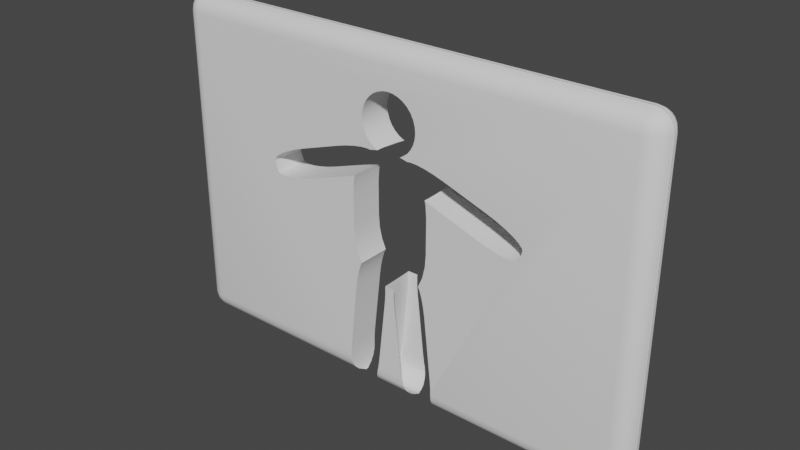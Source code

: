 # Source: wall2_def.blend  (saved by Blender 2.82.7; exported with 4.5.12 LTS)
import bpy
from mathutils import Matrix  # noqa: F401  (used for matrix-valued properties, if any)

bpy.ops.wm.read_factory_settings(use_empty=True)
scene = bpy.context.scene
scene.name = 'Scene'

# ---- collections
col_collection = bpy.data.collections.new('Collection'); scene.collection.children.link(col_collection)

# ---- node groups
ng_auto_smooth = bpy.data.node_groups.new('Auto Smooth', 'GeometryNodeTree')
_s = ng_auto_smooth.interface.new_socket(name='Geometry', in_out='OUTPUT', socket_type='NodeSocketGeometry')
_s = ng_auto_smooth.interface.new_socket(name='Geometry', in_out='INPUT', socket_type='NodeSocketGeometry')
_s = ng_auto_smooth.interface.new_socket(name='Angle', in_out='INPUT', socket_type='NodeSocketFloat')
_s.subtype = 'ANGLE'
_s.min_value = 0.0
_s.max_value = 3.142
ng_auto_smooth.is_modifier = True
_N = ng_auto_smooth.nodes; _L = ng_auto_smooth.links
n0 = _N.new('NodeGroupOutput'); n0.name = 'Group Output'; n0.location = (480, -100)
n1 = _N.new('NodeGroupInput'); n1.name = 'Group Input'; n1.location = (-420, -300)
n2 = _N.new('NodeGroupInput'); n2.name = 'Group Input.001'; n2.location = (-60, -100)
n3 = _N.new('GeometryNodeSetShadeSmooth'); n3.name = 'Set Shade Smooth'; n3.location = (120, -100)
n3.domain = 'EDGE'
n4 = _N.new('GeometryNodeSetShadeSmooth'); n4.name = 'Set Shade Smooth.001'; n4.location = (300, -100)
n5 = _N.new('GeometryNodeInputMeshEdgeAngle'); n5.name = 'Edge Angle'; n5.location = (-420, -220)
n6 = _N.new('GeometryNodeInputEdgeSmooth'); n6.name = 'Is Edge Smooth'; n6.location = (-60, -160)
n7 = _N.new('GeometryNodeInputShadeSmooth'); n7.name = 'Is Face Smooth'; n7.location = (-240, -340)
n8 = _N.new('FunctionNodeBooleanMath'); n8.name = 'Boolean Math'; n8.location = (-60, -220)
n9 = _N.new('FunctionNodeCompare'); n9.name = 'Compare'; n9.location = (-240, -180)
n9.operation = 'LESS_EQUAL'
_L.new(n5.outputs[0], n9.inputs[0])
_L.new(n4.outputs[0], n0.inputs[0])
_L.new(n1.outputs[1], n9.inputs[1])
_L.new(n9.outputs[0], n8.inputs[0])
_L.new(n7.outputs[0], n8.inputs[1])
_L.new(n2.outputs[0], n3.inputs[0])
_L.new(n6.outputs[0], n3.inputs[1])
_L.new(n3.outputs[0], n4.inputs[0])
_L.new(n8.outputs[0], n3.inputs[2])
n0.is_active_output = True

# ---- world
world_world = bpy.data.worlds.new('World'); scene.world = world_world
world_world.use_nodes = True; world_world.node_tree.nodes.clear()
_N = world_world.node_tree.nodes; _L = world_world.node_tree.links
n0 = _N.new('ShaderNodeOutputWorld'); n0.name = 'World Output'; n0.location = (300, 300)
n1 = _N.new('ShaderNodeBackground'); n1.name = 'Background'; n1.location = (10, 300)
n1.inputs[0].default_value = (0.05088, 0.05088, 0.05088, 1.0)
_L.new(n1.outputs[0], n0.inputs[0])
n0.is_active_output = True
world_world.color = (0.05088, 0.05088, 0.05088)
world_world.use_sun_shadow = False
world_world.sun_shadow_jitter_overblur = 0.0

# ---- meshes
me_cube = bpy.data.meshes.new('Cube')
me_cube.from_pydata([(-0.9556, -0.221, -0.2043), (-0.7623, -0.221, -1.018), (-0.9331, -0.221, -0.502), (-0.8671, -0.221, -0.7796), (-0.2958, -0.221, 1.783), (-0.9556, -0.221, 0.633), (-0.4665, -0.221, 1.744), (-0.9331, -0.221, 0.9306), (0.3652, -0.221, 1.783), (-1.096, 0.3936, -3.235), (-1.113, 0.3936, -3.456), (-1.114, 0.3936, -3.663), (-0.9244, 0.3936, -1.698), (-0.8925, 0.3936, -1.479), (-0.8479, 0.3936, -1.277), (-0.7938, 0.3936, -1.105), (-0.2681, 0.3936, -3.328), (-0.3, 0.3936, -3.546), (-0.09646, 0.3936, -1.79), (-0.07934, 0.3936, -1.57), (-0.07819, 0.3936, -1.363), (-1.184, -0.186, 0.9296), (-0.9388, -0.186, 1.021), (-3.234, -0.186, 0.4699), (-2.204, -0.186, 0.5837), (-3.183, -0.186, 0.4263), (-3.069, -0.186, 0.4078), (-2.454, -0.186, 0.5068), (-2.693, -0.186, 0.4494), (-2.902, -0.186, 0.4157), (-1.404, -0.186, 1.577), (-0.5384, -0.186, 1.753), (-1.154, -0.186, 1.654), (-0.9152, -0.186, 1.711), (-0.7054, -0.186, 1.745), (-3.31, -0.186, 0.6948), (-2.424, -0.186, 1.231), (-3.296, -0.186, 0.7605), (-3.217, -0.186, 0.844), (-3.08, -0.186, 0.9394), (-2.669, -0.186, 1.14), (-2.893, -0.186, 1.04), (3.286, -0.104, 0.4635), (2.257, -0.104, 0.5819), (3.235, -0.104, 0.4201), (3.122, -0.104, 0.4022), (2.955, -0.104, 0.4108), (2.507, -0.104, 0.5039), (2.745, -0.104, 0.4455), (1.239, -0.104, 0.9324), (0.9939, -0.104, 1.025), (3.364, -0.104, 0.688), (2.48, -0.104, 1.228), (3.35, -0.104, 0.7538), (3.272, -0.104, 0.8376), (2.725, -0.104, 1.136), (2.948, -0.104, 1.035), (3.135, -0.104, 0.9336), (1.461, -0.104, 1.579), (0.5968, -0.104, 1.759), (0.7638, -0.104, 1.75), (1.212, -0.104, 1.657), (0.9734, -0.104, 1.715), (5.558, 0.4, 3.658), (5.558, -0.04166, 4.1), (6.0, -0.04166, 3.658), (5.558, 0.3784, 3.795), (5.558, 0.3157, 3.918), (5.695, 0.3784, 3.658), (5.698, 0.3528, 3.799), (5.694, 0.2936, 3.912), (5.818, 0.3157, 3.658), (5.812, 0.2933, 3.794), (5.792, 0.2513, 3.892), (5.695, -0.04166, 4.078), (5.818, -0.04166, 4.016), (5.558, 0.09484, 4.078), (5.699, 0.09846, 4.053), (5.812, 0.09389, 3.994), (5.558, 0.2179, 4.016), (5.694, 0.2121, 3.993), (5.792, 0.192, 3.951), (5.978, 0.09484, 3.658), (5.916, 0.2179, 3.658), (5.978, -0.04166, 3.795), (5.953, 0.09925, 3.798), (5.894, 0.2119, 3.794), (5.916, -0.04166, 3.918), (5.893, 0.09424, 3.912), (5.851, 0.192, 3.892), (5.558, -0.04166, -4.1), (5.558, 0.4, -3.658), (6.0, -0.04166, -3.658), (5.558, 0.09484, -4.078), (5.558, 0.2179, -4.016), (5.695, -0.04166, -4.078), (5.698, 0.09925, -4.053), (5.694, 0.2119, -3.994), (5.818, -0.04166, -4.016), (5.812, 0.09424, -3.993), (5.792, 0.192, -3.951), (5.695, 0.3784, -3.658), (5.818, 0.3157, -3.658), (5.558, 0.3784, -3.795), (5.699, 0.3528, -3.798), (5.812, 0.2936, -3.794), (5.558, 0.3157, -3.918), (5.694, 0.2933, -3.912), (5.792, 0.2513, -3.892), (5.978, -0.04166, -3.795), (5.916, -0.04166, -3.918), (5.978, 0.09484, -3.658), (5.953, 0.09846, -3.799), (5.894, 0.09389, -3.912), (5.916, 0.2179, -3.658), (5.893, 0.2121, -3.794), (5.851, 0.192, -3.892), (6.0, 0.04166, 3.658), (5.558, 0.04166, 4.1), (5.558, -0.4, 3.658), (5.978, 0.04166, 3.795), (5.916, 0.04166, 3.918), (5.978, -0.09484, 3.658), (5.953, -0.09846, 3.799), (5.894, -0.09389, 3.912), (5.916, -0.2179, 3.658), (5.893, -0.2121, 3.794), (5.851, -0.192, 3.892), (5.558, -0.09484, 4.078), (5.558, -0.2179, 4.016), (5.695, 0.04166, 4.078), (5.698, -0.09925, 4.053), (5.694, -0.2119, 3.994), (5.818, 0.04166, 4.016), (5.812, -0.09424, 3.993), (5.792, -0.192, 3.951), (5.695, -0.3784, 3.658), (5.818, -0.3157, 3.658), (5.558, -0.3784, 3.795), (5.699, -0.3528, 3.798), (5.812, -0.2936, 3.794), (5.558, -0.3157, 3.918), (5.694, -0.2933, 3.912), (5.792, -0.2513, 3.892), (6.0, 0.04166, -3.658), (5.558, -0.4, -3.658), (5.558, 0.04166, -4.1), (5.978, -0.09484, -3.658), (5.916, -0.2179, -3.658), (5.978, 0.04166, -3.795), (5.953, -0.09925, -3.798), (5.894, -0.2119, -3.794), (5.916, 0.04166, -3.918), (5.893, -0.09424, -3.912), (5.851, -0.192, -3.892), (5.558, -0.3784, -3.795), (5.558, -0.3157, -3.918), (5.695, -0.3784, -3.658), (5.698, -0.3528, -3.799), (5.694, -0.2936, -3.912), (5.818, -0.3157, -3.658), (5.812, -0.2933, -3.794), (5.792, -0.2513, -3.892), (5.695, 0.04166, -4.078), (5.818, 0.04166, -4.016), (5.558, -0.09484, -4.078), (5.699, -0.09846, -4.053), (5.812, -0.09389, -3.994), (5.558, -0.2179, -4.016), (5.694, -0.2121, -3.993), (5.792, -0.192, -3.951), (-5.558, 0.4, 3.658), (-6.0, -0.04166, 3.658), (-5.558, -0.04166, 4.1), (-5.695, 0.3784, 3.658), (-5.818, 0.3157, 3.658), (-5.558, 0.3784, 3.795), (-5.699, 0.3528, 3.798), (-5.812, 0.2936, 3.794), (-5.558, 0.3157, 3.918), (-5.694, 0.2933, 3.912), (-5.792, 0.2513, 3.892), (-5.978, -0.04166, 3.795), (-5.916, -0.04166, 3.918), (-5.978, 0.09484, 3.658), (-5.953, 0.09846, 3.799), (-5.894, 0.09389, 3.912), (-5.916, 0.2179, 3.658), (-5.893, 0.2121, 3.794), (-5.851, 0.192, 3.892), (-5.558, 0.09484, 4.078), (-5.558, 0.2179, 4.016), (-5.695, -0.04166, 4.078), (-5.698, 0.09925, 4.053), (-5.694, 0.2119, 3.994), (-5.818, -0.04166, 4.016), (-5.812, 0.09424, 3.993), (-5.792, 0.192, 3.951), (-6.0, -0.04166, -3.658), (-5.558, 0.4, -3.658), (-5.558, -0.04166, -4.1), (-5.978, 0.09484, -3.658), (-5.916, 0.2179, -3.658), (-5.978, -0.04166, -3.795), (-5.953, 0.09925, -3.798), (-5.894, 0.2119, -3.794), (-5.916, -0.04166, -3.918), (-5.893, 0.09424, -3.912), (-5.851, 0.192, -3.892), (-5.558, 0.3784, -3.795), (-5.558, 0.3157, -3.918), (-5.695, 0.3784, -3.658), (-5.698, 0.3528, -3.799), (-5.694, 0.2936, -3.912), (-5.818, 0.3157, -3.658), (-5.812, 0.2933, -3.794), (-5.792, 0.2513, -3.892), (-5.695, -0.04166, -4.078), (-5.818, -0.04166, -4.016), (-5.558, 0.09484, -4.078), (-5.699, 0.09846, -4.053), (-5.812, 0.09389, -3.994), (-5.558, 0.2179, -4.016), (-5.694, 0.2121, -3.993), (-5.792, 0.192, -3.951), (-6.0, 0.04166, 3.658), (-5.558, -0.4, 3.658), (-5.558, 0.04166, 4.1), (-5.978, -0.09484, 3.658), (-5.916, -0.2179, 3.658), (-5.978, 0.04166, 3.795), (-5.953, -0.09925, 3.798), (-5.894, -0.2119, 3.794), (-5.916, 0.04166, 3.918), (-5.893, -0.09424, 3.912), (-5.851, -0.192, 3.892), (-5.558, -0.3784, 3.795), (-5.558, -0.3157, 3.918), (-5.695, -0.3784, 3.658), (-5.698, -0.3528, 3.799), (-5.694, -0.2936, 3.912), (-5.818, -0.3157, 3.658), (-5.812, -0.2933, 3.794), (-5.792, -0.2513, 3.892), (-5.695, 0.04166, 4.078), (-5.818, 0.04166, 4.016), (-5.558, -0.09484, 4.078), (-5.699, -0.09846, 4.053), (-5.812, -0.09389, 3.994), (-5.558, -0.2179, 4.016), (-5.694, -0.2121, 3.993), (-5.792, -0.192, 3.951), (-5.558, 0.04166, -4.1), (-5.558, -0.4, -3.658), (-6.0, 0.04166, -3.658), (-5.558, -0.09484, -4.078), (-5.558, -0.2179, -4.016), (-5.695, 0.04166, -4.078), (-5.698, -0.09925, -4.053), (-5.694, -0.2119, -3.994), (-5.818, 0.04166, -4.016), (-5.812, -0.09424, -3.993), (-5.792, -0.192, -3.951), (-5.695, -0.3784, -3.658), (-5.818, -0.3157, -3.658), (-5.558, -0.3784, -3.795), (-5.699, -0.3528, -3.798), (-5.812, -0.2936, -3.794), (-5.558, -0.3157, -3.918), (-5.694, -0.2933, -3.912), (-5.792, -0.2513, -3.892), (-5.978, 0.04166, -3.795), (-5.916, 0.04166, -3.918), (-5.978, -0.09484, -3.658), (-5.953, -0.09846, -3.799), (-5.894, -0.09389, -3.912), (-5.916, -0.2179, -3.658), (-5.893, -0.2121, -3.794), (-5.851, -0.192, -3.892), (3.331, 0.4, 0.7613), (3.251, 0.4, 0.8449), (3.215, 0.4, 0.4257), (3.347, 0.4, 0.6938), (3.27, 0.4, 0.4693), (3.101, 0.4, 0.409), (3.122, 0.4, 0.9352), (2.947, 0.4, 1.031), (2.944, 0.4, 0.4175), (2.748, 0.4, 0.4497), (2.512, 0.4, 0.5068), (2.728, 0.4, 1.13), (0.9709, 0.4, 1.711), (1.206, 0.4, 1.654), (0.9904, 0.4, 1.031), (0.7745, 0.4, 1.743), (0.5034, 0.4, 1.735), (0.6171, 0.4, 1.752), (2.478, 0.4, 1.225), (2.258, 0.4, 0.5856), (1.46, 0.4, 1.575), (1.24, 0.4, 0.9361), (3.35, -0.4, 0.7538), (2.948, -0.4, 1.035), (2.725, -0.4, 1.136), (3.272, -0.4, 0.8376), (3.135, -0.4, 0.9336), (0.9939, -0.4, 1.025), (1.239, -0.4, 0.9324), (3.286, -0.4, 0.4635), (0.7638, -0.4, 1.75), (0.5968, -0.4, 1.759), (3.364, -0.4, 0.688), (0.9734, -0.4, 1.715), (2.48, -0.4, 1.228), (3.122, -0.4, 0.4022), (2.955, -0.4, 0.4108), (2.507, -0.4, 0.5039), (2.745, -0.4, 0.4455), (3.235, -0.4, 0.4201), (2.257, -0.4, 0.5819), (1.461, -0.4, 1.579), (1.212, -0.4, 1.657), (-0.4491, 0.4, 1.727), (-0.5634, 0.4, 1.745), (-0.7189, 0.4, 1.737), (-0.9124, 0.4, 1.706), (-0.9359, 0.4, 1.028), (-1.146, 0.4, 1.651), (-2.672, 0.4, 1.133), (-2.892, 0.4, 1.034), (-2.462, 0.4, 0.5099), (-2.695, 0.4, 0.4546), (-2.889, 0.4, 0.4238), (-3.065, 0.4, 0.941), (-3.045, 0.4, 0.416), (-3.159, 0.4, 0.4332), (-3.193, 0.4, 0.8525), (-3.273, 0.4, 0.7698), (-3.213, 0.4, 0.4768), (-3.29, 0.4, 0.7017), (-1.186, 0.4, 0.9341), (-1.402, 0.4, 1.572), (-2.206, 0.4, 0.5882), (-2.422, 0.4, 1.227), (-2.693, -0.4, 0.4494), (-3.069, -0.4, 0.4078), (-3.183, -0.4, 0.4263), (-0.5384, -0.4, 1.753), (-2.204, -0.4, 0.5837), (-2.902, -0.4, 0.4157), (-1.154, -0.4, 1.654), (-0.9152, -0.4, 1.711), (-2.454, -0.4, 0.5068), (-0.7054, -0.4, 1.745), (-3.08, -0.4, 0.9394), (-3.217, -0.4, 0.844), (-3.234, -0.4, 0.4699), (-1.184, -0.4, 0.9296), (-2.893, -0.4, 1.04), (-2.424, -0.4, 1.231), (-0.9388, -0.4, 1.021), (-1.404, -0.4, 1.577), (-3.31, -0.4, 0.6948), (-3.296, -0.4, 0.7605), (-2.669, -0.4, 1.14), (0.158, 0.4, -1.389), (0.158, -0.4, -1.389), (1.194, 0.3951, -3.689), (1.194, -0.3951, -3.689), (1.194, -0.4, -3.658), (1.185, 0.3784, -3.795), (1.185, -0.3784, -3.795), (0.1592, 0.4, -1.596), (0.1592, -0.4, -1.596), (1.179, -0.3408, -3.869), (1.179, 0.3408, -3.869), (0.1763, 0.4, -1.817), (0.1763, -0.4, -1.817), (1.176, 0.4, -3.261), (1.176, -0.4, -3.261), (1.149, -0.2252, -4.008), (1.146, -0.2179, -4.016), (1.116, -0.09484, -4.078), (1.149, 0.2252, -4.008), (1.146, 0.2179, -4.016), (1.116, 0.09484, -4.078), (1.193, 0.4, -3.482), (1.194, 0.4, -3.658), (1.193, -0.4, -3.482), (1.106, 0.03581, -4.099), (1.106, -0.03581, -4.099), (1.105, 0.04166, -4.1), (1.105, -0.04166, -4.1), (1.169, -0.3157, -3.918), (1.169, 0.3157, -3.918), (0.9278, 0.4, -1.303), (0.9278, -0.4, -1.303), (0.9723, 0.4, -1.506), (0.9723, -0.4, -1.506), (0.4244, 0.3815, -3.775), (0.4307, -0.3784, -3.795), (0.4244, -0.3815, -3.775), (0.4307, 0.3784, -3.795), (0.4694, -0.3157, -3.918), (0.4785, -0.2868, -3.947), (0.4785, 0.2868, -3.947), (0.4694, 0.3157, -3.918), (0.3798, 0.4, -3.573), (0.3798, -0.4, -3.573), (0.3987, 0.4, -3.658), (0.3987, -0.4, -3.658), (0.54, -0.09484, -4.078), (0.5386, -0.09836, -4.077), (0.5386, 0.09836, -4.077), (0.54, 0.09484, -4.078), (0.5104, -0.2179, -4.016), (0.5104, 0.2179, -4.016), (0.8736, 0.4, -1.131), (0.8736, -0.4, -1.131), (1.004, 0.4, -1.724), (1.004, -0.4, -1.724), (0.3479, 0.4, -3.354), (0.3479, -0.4, -3.354), (0.5569, 0.04166, -4.1), (0.5569, -0.04166, -4.1), (-0.7938, 0.4, -1.105), (-0.07827, 0.4, -1.363), (-0.8478, 0.4, -1.277), (-0.07941, 0.4, -1.57), (-0.09653, 0.4, -1.79), (-0.8924, 0.4, -1.479), (-0.9244, 0.4, -1.698), (-0.2682, 0.4, -3.328), (-1.096, 0.4, -3.235), (-1.113, 0.4, -3.456), (-0.3001, 0.4, -3.546), (-1.114, 0.4, -3.658), (-1.114, 0.3993, -3.663), (-0.3335, 0.3936, -3.699), (-0.3247, 0.4, -3.658), (-1.111, 0.3936, -3.699), (-0.9244, -0.4, -1.698), (-0.8479, -0.4, -1.277), (-0.8925, -0.4, -1.479), (-0.4587, -0.1499, -4.05), (-0.4587, 0.1499, -4.05), (-0.3987, 0.313, -3.921), (-0.4427, -0.2179, -4.016), (-0.4427, 0.2179, -4.016), (-0.3987, -0.313, -3.921), (-0.3446, -0.3857, -3.749), (-0.3446, 0.3857, -3.749), (-0.4976, -0.04166, -4.1), (-0.4976, 0.04166, -4.1), (-0.4807, 0.09484, -4.078), (-0.4807, -0.09484, -4.078), (-0.3979, -0.3157, -3.918), (-0.3979, 0.3157, -3.918), (-0.2681, -0.4, -3.328), (-0.3, -0.4, -3.546), (-0.3591, -0.3784, -3.795), (-0.3591, 0.3784, -3.795), (-0.7938, -0.4, -1.105), (-0.3247, -0.4, -3.658), (-1.114, -0.3993, -3.663), (-1.099, -0.3542, -3.842), (-1.099, 0.3542, -3.842), (-1.103, -0.3784, -3.795), (-1.103, 0.3784, -3.795), (-1.114, -0.4, -3.658), (-1.096, -0.4, -3.235), (-1.113, -0.4, -3.456), (-1.07, -0.2514, -3.982), (-1.07, 0.2514, -3.982), (-1.027, -0.1057, -4.073), (-1.027, 0.1057, -4.073), (-1.054, -0.2179, -4.016), (-1.054, 0.2179, -4.016), (-1.083, -0.3157, -3.918), (-1.083, 0.3157, -3.918), (-0.9856, -0.04166, -4.1), (-0.9856, 0.04166, -4.1), (-1.018, 0.09484, -4.078), (-1.018, -0.09484, -4.078), (-0.09646, -0.4, -1.79), (-0.07934, -0.4, -1.57), (-0.07819, -0.4, -1.363), (0.4937, 0.4, 1.727), (0.4942, 0.1658, 1.738), (0.3652, 0.4, 1.758), (0.5119, -0.104, 1.745), (0.524, -0.221, 1.747), (-0.3701, 0.4, 1.741), (-0.4428, 0.4, 1.722), (-0.4429, 0.2479, 1.729), (-0.467, -0.1338, 1.74), (-0.4684, -0.186, 1.741), (-0.47, -0.221, 1.742), (0.9861, 0.4, 0.9364), (0.9785, -0.221, 1.032), (0.9753, -0.104, 1.033), (0.9604, 0.4, 1.044), (-0.8903, 0.4, 1.048), (-0.9165, 0.4, 0.938), (-0.9085, -0.221, 1.034), (-0.9075, -0.186, 1.035), (-0.9412, 0.4, 0.633), (0.9859, 0.4, -0.5093), (0.9192, 0.4, -0.7807), (-0.8497, 0.4, -0.7809), (-0.9167, 0.4, -0.5077), (-0.9412, 0.4, -0.2043), (0.8218, 0.4, -1.0), (-0.7521, 0.4, -1.0), (0.8163, 0.4, -1.007), (-0.7568, -0.221, -1.025), (-0.7479, 0.4, -1.006), (-0.7481, 0.3936, -1.006), (-0.08102, 0.4, -1.33), (-0.08092, 0.3936, -1.33), (-0.2958, 0.4, 1.758), (1.011, 0.4, 0.633), (1.011, 0.4, -0.2043), (0.1629, 0.4, -1.33), (-0.07886, -0.221, -1.355), (1.025, -0.4, -0.2043), (1.025, -0.4, 0.633), (0.3652, -0.4, 1.783), (-0.9556, -0.4, 0.633), (-0.7623, -0.4, -1.018), (-0.7568, -0.4, -1.025), (-0.8671, -0.4, -0.7796), (-0.2958, -0.4, 1.783), (-0.413, -0.4, 1.757), (-0.4665, -0.4, 1.744), (0.524, -0.4, 1.747), (-0.07886, -0.4, -1.355), (0.1609, -0.4, -1.355), (-0.9556, -0.4, -0.2043), (-0.9331, -0.4, -0.502), (0.9785, -0.4, 1.032), (1.003, -0.4, 0.9306), (-0.47, -0.4, 1.742), (1.003, -0.4, -0.502), (-0.9085, -0.4, 1.034), (-0.9331, -0.4, 0.9306), (0.8317, -0.4, -1.018), (0.8252, -0.4, -1.027), (0.9365, -0.4, -0.7796), (-0.6251, -0.4, 2.146), (-0.6251, 0.4, 2.146), (-0.5603, -0.4, 2.025), (-0.5603, 0.4, 2.025), (0.2911, 0.4, 1.767), (0.3224, -0.4, 1.783), (0.2911, 0.1933, 1.767), (0.3224, -0.221, 1.783), (0.2636, 0.4, 1.758), (-0.665, -0.4, 2.278), (-0.665, 0.4, 2.278), (0.5186, 0.4, 1.919), (0.5186, -0.4, 1.919), (0.4123, -0.4, 2.998), (0.4123, 0.4, 2.998), (0.2911, -0.4, 3.062), (0.2911, 0.4, 3.062), (0.6058, 0.4, 2.025), (0.6058, -0.4, 2.025), (0.1596, -0.4, 3.102), (0.1596, 0.4, 3.102), (-0.2456, -0.4, 3.062), (-0.2456, 0.4, 3.062), (-0.6784, -0.4, 2.415), (-0.6784, 0.4, 2.415), (-0.2456, 0.4, 1.767), (-0.2768, -0.4, 1.783), (-0.2456, 0.1933, 1.767), (-0.2768, -0.221, 1.783), (-0.3668, -0.4, 2.998), (-0.3668, 0.4, 2.998), (0.7105, -0.4, 2.551), (0.7105, 0.4, 2.551), (0.5186, -0.4, 2.91), (0.5186, 0.4, 2.91), (0.6706, -0.4, 2.683), (0.6706, 0.4, 2.683), (0.724, -0.4, 2.415), (0.724, 0.4, 2.415), (-0.4731, -0.4, 1.919), (-0.4731, 0.4, 1.919), (-0.3668, -0.4, 1.832), (-0.3668, 0.4, 1.832), (0.02277, -0.4, 3.116), (0.02277, 0.4, 3.116), (0.7105, -0.4, 2.278), (0.7105, 0.4, 2.278), (0.4123, 0.4, 1.832), (0.4123, -0.4, 1.832), (0.6706, -0.4, 2.146), (0.6706, 0.4, 2.146), (-0.6251, -0.4, 2.683), (-0.6251, 0.4, 2.683), (-0.5603, -0.4, 2.804), (-0.5603, 0.4, 2.804), (-0.665, -0.4, 2.551), (-0.665, 0.4, 2.551), (-0.4731, -0.4, 2.91), (-0.4731, 0.4, 2.91), (-0.114, -0.4, 3.102), (-0.114, 0.4, 3.102), (0.6058, -0.4, 2.804), (0.6058, 0.4, 2.804), (-0.2181, 0.4, 1.758)], [], [(8, 527, 554, 556), (0, 2, 510, 511), (2, 3, 509, 510), (3, 1, 513, 509), (4, 6, 495, 494, 493, 492, 520), (6, 497, 496, 495), (5, 506, 503, 7), (7, 503, 502, 505, 504), (8, 489, 487, 488, 490, 491), (1, 3, 531, 529), (3, 2, 539, 531), (2, 0, 538, 539), (4, 520, 612, 576, 577), (8, 491, 535, 527), (16, 458, 484, 18), (9, 10, 434, 433), (10, 11, 437, 436, 434), (11, 440, 437), (12, 431, 430, 13), (13, 430, 427, 14), (14, 427, 425, 15), (16, 432, 435, 17), (17, 435, 439, 438), (18, 19, 428, 429), (19, 20, 426, 428), (20, 519, 518, 426), (11, 10, 471, 469, 464), (10, 9, 470, 471), (18, 429, 432, 16), (20, 19, 485, 486), (19, 18, 484, 485), (30, 361, 359, 36), (35, 362, 356, 23), (21, 22, 326, 340), (22, 505, 502, 326), (23, 25, 335, 338), (25, 26, 334, 335), (26, 29, 332, 334), (24, 342, 330, 27), (27, 330, 331, 28), (28, 331, 332, 29), (31, 34, 324, 323), (30, 341, 327, 32), (32, 327, 325, 33), (33, 325, 324, 34), (35, 339, 337, 37), (37, 337, 336, 38), (38, 336, 333, 39), (36, 40, 328, 343), (40, 41, 329, 328), (41, 39, 333, 329), (22, 21, 357, 360), (23, 338, 339, 35), (36, 343, 341, 30), (35, 37, 363, 362), (37, 38, 355, 363), (38, 39, 354, 355), (39, 41, 358, 354), (41, 40, 364, 358), (40, 36, 359, 364), (52, 313, 320, 58), (42, 283, 281, 44), (44, 281, 284, 45), (45, 284, 287, 46), (43, 47, 289, 298), (47, 48, 288, 289), (48, 46, 287, 288), (49, 300, 293, 50), (50, 293, 501, 500), (51, 53, 279, 282), (53, 54, 280, 279), (54, 57, 285, 280), (52, 297, 290, 55), (55, 290, 286, 56), (56, 286, 285, 57), (59, 296, 294, 60), (58, 61, 292, 299), (61, 62, 291, 292), (62, 60, 294, 291), (42, 44, 318, 308), (44, 45, 314, 318), (45, 46, 315, 314), (46, 48, 317, 315), (48, 47, 316, 317), (47, 43, 319, 316), (51, 282, 283, 42), (58, 299, 297, 52), (59, 60, 309, 310), (60, 62, 312, 309), (62, 61, 321, 312), (61, 58, 320, 321), (42, 308, 311, 51), (200, 480, 481, 252), (254, 225, 172, 198), (145, 119, 311, 308, 318, 314, 315, 317, 316, 319, 307, 306, 540, 541, 526, 525, 543, 548, 546, 547, 418, 396, 398, 420, 379, 388, 369), (64, 173, 227, 118), (92, 65, 117, 144), (63, 66, 69, 68), (66, 67, 70, 69), (67, 79, 80, 70), (68, 69, 72, 71), (69, 70, 73, 72), (70, 80, 81, 73), (64, 74, 77, 76), (74, 75, 78, 77), (75, 87, 88, 78), (76, 77, 80, 79), (77, 78, 81, 80), (78, 88, 89, 81), (65, 82, 85, 84), (82, 83, 86, 85), (83, 71, 72, 86), (84, 85, 88, 87), (85, 86, 89, 88), (86, 72, 73, 89), (73, 81, 89), (90, 93, 96, 95), (93, 94, 97, 96), (94, 106, 107, 97), (95, 96, 99, 98), (96, 97, 100, 99), (97, 107, 108, 100), (91, 101, 104, 103), (101, 102, 105, 104), (102, 114, 115, 105), (103, 104, 107, 106), (104, 105, 108, 107), (105, 115, 116, 108), (92, 109, 112, 111), (109, 110, 113, 112), (110, 98, 99, 113), (111, 112, 115, 114), (112, 113, 116, 115), (113, 99, 100, 116), (100, 108, 116), (117, 120, 123, 122), (120, 121, 124, 123), (121, 133, 134, 124), (122, 123, 126, 125), (123, 124, 127, 126), (124, 134, 135, 127), (118, 128, 131, 130), (128, 129, 132, 131), (129, 141, 142, 132), (130, 131, 134, 133), (131, 132, 135, 134), (132, 142, 143, 135), (119, 136, 139, 138), (136, 137, 140, 139), (137, 125, 126, 140), (138, 139, 142, 141), (139, 140, 143, 142), (140, 126, 127, 143), (127, 135, 143), (144, 147, 150, 149), (147, 148, 151, 150), (148, 160, 161, 151), (149, 150, 153, 152), (150, 151, 154, 153), (151, 161, 162, 154), (145, 155, 158, 157), (155, 156, 159, 158), (156, 168, 169, 159), (157, 158, 161, 160), (158, 159, 162, 161), (159, 169, 170, 162), (146, 163, 166, 165), (163, 164, 167, 166), (164, 152, 153, 167), (165, 166, 169, 168), (166, 167, 170, 169), (167, 153, 154, 170), (154, 162, 170), (171, 174, 177, 176), (174, 175, 178, 177), (175, 187, 188, 178), (176, 177, 180, 179), (177, 178, 181, 180), (178, 188, 189, 181), (172, 182, 185, 184), (182, 183, 186, 185), (183, 195, 196, 186), (184, 185, 188, 187), (185, 186, 189, 188), (186, 196, 197, 189), (173, 190, 193, 192), (190, 191, 194, 193), (191, 179, 180, 194), (192, 193, 196, 195), (193, 194, 197, 196), (194, 180, 181, 197), (181, 189, 197), (198, 201, 204, 203), (201, 202, 205, 204), (202, 214, 215, 205), (203, 204, 207, 206), (204, 205, 208, 207), (205, 215, 216, 208), (199, 209, 212, 211), (209, 210, 213, 212), (210, 222, 223, 213), (211, 212, 215, 214), (212, 213, 216, 215), (213, 223, 224, 216), (200, 217, 220, 219), (217, 218, 221, 220), (218, 206, 207, 221), (219, 220, 223, 222), (220, 221, 224, 223), (221, 207, 208, 224), (208, 216, 224), (225, 228, 231, 230), (228, 229, 232, 231), (229, 241, 242, 232), (230, 231, 234, 233), (231, 232, 235, 234), (232, 242, 243, 235), (226, 236, 239, 238), (236, 237, 240, 239), (237, 249, 250, 240), (238, 239, 242, 241), (239, 240, 243, 242), (240, 250, 251, 243), (227, 244, 247, 246), (244, 245, 248, 247), (245, 233, 234, 248), (246, 247, 250, 249), (247, 248, 251, 250), (248, 234, 235, 251), (235, 243, 251), (252, 255, 258, 257), (255, 256, 259, 258), (256, 268, 269, 259), (257, 258, 261, 260), (258, 259, 262, 261), (259, 269, 270, 262), (253, 263, 266, 265), (263, 264, 267, 266), (264, 276, 277, 267), (265, 266, 269, 268), (266, 267, 270, 269), (267, 277, 278, 270), (254, 271, 274, 273), (271, 272, 275, 274), (272, 260, 261, 275), (273, 274, 277, 276), (274, 275, 278, 277), (275, 261, 262, 278), (262, 270, 278), (200, 252, 257, 217), (217, 257, 260, 218), (218, 260, 272, 206), (206, 272, 271, 203), (203, 271, 254, 198), (90, 392, 390, 385, 93), (93, 385, 384, 94), (94, 384, 383, 394, 106), (106, 394, 375, 370, 103), (103, 370, 367, 387, 91), (65, 92, 111, 82), (82, 111, 114, 83), (83, 114, 102, 71), (71, 102, 101, 68), (68, 101, 91, 63), (253, 226, 238, 263), (263, 238, 241, 264), (264, 241, 229, 276), (276, 229, 228, 273), (273, 228, 225, 254), (119, 145, 157, 136), (136, 157, 160, 137), (137, 160, 148, 125), (125, 148, 147, 122), (122, 147, 144, 117), (171, 199, 211, 174), (174, 211, 214, 175), (175, 214, 202, 187), (187, 202, 201, 184), (184, 201, 198, 172), (118, 227, 246, 128), (128, 246, 249, 129), (129, 249, 237, 141), (141, 237, 236, 138), (138, 236, 226, 119), (64, 118, 130, 74), (74, 130, 133, 75), (75, 133, 121, 87), (87, 121, 120, 84), (84, 120, 117, 65), (252, 481, 483, 255), (255, 483, 474, 476, 256), (256, 476, 472, 478, 268), (268, 478, 465, 467, 265), (265, 467, 464, 469, 253), (227, 173, 192, 244), (244, 192, 195, 245), (245, 195, 183, 233), (233, 183, 182, 230), (230, 182, 172, 225), (173, 64, 76, 190), (190, 76, 79, 191), (191, 79, 67, 179), (179, 67, 66, 176), (176, 66, 63, 171), (146, 90, 95, 163), (163, 95, 98, 164), (164, 98, 110, 152), (152, 110, 109, 149), (149, 109, 92, 144), (199, 171, 339, 338, 335, 334, 332, 331, 330, 342, 340, 326, 502, 503, 506, 511, 510, 509, 513, 516, 425, 427, 430, 431, 433, 434, 436), (301, 53, 51, 311), (306, 50, 500, 499, 540), (319, 43, 49, 307), (304, 54, 53, 301), (305, 57, 54, 304), (63, 282, 279, 280, 285, 286, 290, 297, 299, 292, 291, 294, 296, 295, 487, 489, 557, 553, 596, 560, 566, 599, 595, 587, 581, 585, 611, 583, 563, 565, 569, 593, 609, 571, 579, 607, 603, 601, 605, 573, 559, 550, 552, 589, 591, 574, 612, 520, 492, 171), (303, 55, 56, 302), (226, 533, 532, 575, 590, 588, 551, 549, 558, 572, 604, 600, 602, 606, 578, 570, 608, 592, 568, 564, 562, 582, 610, 584, 580, 586, 594, 598, 567, 561, 597, 554, 527, 535, 310, 309, 312, 321, 320, 313, 303, 302, 305, 304, 301, 311, 119), (307, 49, 50, 306), (313, 52, 55, 303), (302, 56, 57, 305), (300, 49, 43, 298), (345, 26, 25, 346), (352, 27, 28, 344), (357, 21, 24, 348), (347, 31, 496, 497, 542), (353, 34, 31, 347), (350, 32, 33, 351), (348, 24, 27, 352), (349, 29, 26, 345), (361, 30, 32, 350), (344, 28, 29, 349), (226, 362, 363, 355, 354, 358, 364, 359, 361, 350, 351, 353, 347, 542, 534, 533), (351, 33, 34, 353), (342, 24, 21, 340), (346, 25, 23, 356), (409, 399, 402, 461, 451, 438, 439), (414, 424, 452, 454), (371, 374, 393, 156, 155), (381, 382, 165, 168), (402, 406, 457, 461), (416, 413, 414, 454, 445, 448), (393, 380, 381, 168, 156), (406, 405, 416, 448, 446, 457), (382, 389, 391, 146, 165), (369, 368, 371, 155, 145), (391, 392, 90, 146), (482, 480, 200, 219), (443, 13, 14, 442), (470, 9, 12, 441), (473, 472, 476, 474, 475, 477), (444, 445, 454, 452, 453, 455), (475, 474, 483, 481, 480, 482), (440, 11, 464, 467, 465, 466, 468), (449, 446, 448, 445, 444, 447), (455, 453, 423, 411), (447, 444, 455, 411, 412, 415), (468, 466, 479, 210, 209), (459, 17, 438, 451, 450, 463), (466, 465, 478, 472, 473, 479), (441, 12, 13, 443), (462, 15, 517, 515, 530), (458, 16, 17, 459), (479, 473, 477, 222, 210), (477, 475, 482, 219, 222), (453, 452, 424, 423), (456, 449, 447, 415, 404, 403), (442, 14, 15, 462), (460, 456, 403, 400), (463, 450, 460, 400, 401, 410), (450, 451, 461, 457, 446, 449, 456, 460), (436, 437, 440, 468, 209, 199), (431, 12, 9, 433), (497, 6, 534, 542), (545, 7, 504, 544), (538, 0, 5, 528), (535, 491, 490, 59, 310), (515, 1, 529, 530), (528, 5, 7, 545), (493, 494, 322), (488, 487, 295), (492, 493, 322, 323, 324, 325, 327, 341, 343, 328, 329, 333, 336, 337, 339, 171), (513, 1, 515, 517, 516), (537, 536, 486, 485, 484, 458, 459, 463, 410, 408, 422, 377, 373, 366), (530, 529, 531, 539, 538, 528, 545, 544, 360, 357, 348, 352, 344, 349, 345, 346, 356, 362, 226, 253, 469, 471, 470, 441, 443, 442, 462), (536, 524, 519, 20, 486), (490, 488, 295, 296, 59), (544, 504, 505, 22, 360), (494, 495, 496, 31, 323, 322), (518, 523, 365, 372, 376, 421, 407, 409, 439, 435, 432, 429, 428, 426), (514, 512, 508, 507, 522, 521, 498, 501, 293, 300, 298, 289, 288, 287, 284, 281, 283, 282, 63, 91, 387, 386, 378, 419, 397, 395, 417), (516, 517, 15, 425), (506, 5, 0, 511), (534, 6, 4, 532, 533), (580, 581, 587, 586), (577, 575, 532, 4), (582, 583, 611, 610), (610, 611, 585, 584), (558, 559, 573, 572), (594, 595, 599, 598), (586, 587, 595, 594), (567, 566, 560, 561), (608, 609, 593, 592), (551, 552, 550, 549), (592, 593, 569, 568), (574, 576, 612), (561, 560, 596, 597), (578, 579, 571, 570), (597, 596, 553, 555, 556, 554), (562, 563, 583, 582), (590, 591, 589, 588), (549, 550, 559, 558), (564, 565, 563, 562), (606, 607, 579, 578), (600, 601, 603, 602), (598, 599, 566, 567), (572, 573, 605, 604), (584, 585, 581, 580), (570, 571, 609, 608), (576, 574, 591, 590, 575, 577), (604, 605, 601, 600), (555, 553, 557), (568, 569, 565, 564), (556, 555, 557, 489, 8), (588, 589, 552, 551), (602, 603, 607, 606)])
me_cube.polygons.foreach_set('use_smooth', [True] * 426)
_uv = me_cube.uv_layers.new(name='UVMap')
_uv.uv.foreach_set('vector', [0.7083, 0.5833, 0.7083, 0.5873, 0.7137, 0.5873, 0.7137, 0.5833, 0.4666, 0.1667, 0.4429, 0.1667, 0.4425, 0.1805, 0.4666, 0.1805, 0.4429, 0.1667, 0.4208, 0.1667, 0.4207, 0.1805, 0.4425, 0.1805, 0.4208, 0.1667, 0.375, 0.1667, 0.375, 0.1805, 0.4207, 0.1805, 0.7917, 0.5833, 0.8133, 0.5833, 0.8133, 0.5813, 0.8103, 0.5729, 0.8103, 0.5695, 0.8011, 0.5695, 0.7917, 0.5695, 0.8133, 0.5833, 0.8137, 0.5833, 0.8135, 0.5825, 0.8133, 0.5813, 0.5334, 0.1667, 0.5334, 0.1805, 0.5577, 0.1805, 0.5571, 0.1667, 0.5571, 0.1667, 0.5577, 0.1805, 0.5664, 0.1805, 0.5654, 0.1675, 0.5653, 0.1667, 0.7083, 0.5833, 0.7083, 0.5695, 0.6921, 0.5695, 0.692, 0.5747, 0.6898, 0.5807, 0.6882, 0.5833, 0.375, 0.1667, 0.4208, 0.1667, 0.4208, 0.1627, 0.375, 0.1627, 0.4208, 0.1667, 0.4429, 0.1667, 0.4429, 0.1627, 0.4208, 0.1627, 0.4429, 0.1667, 0.4666, 0.1667, 0.4666, 0.1627, 0.4429, 0.1627, 0.7917, 0.5833, 0.7917, 0.5695, 0.7819, 0.5695, 0.7854, 0.5741, 0.7893, 0.5833, 0.7083, 0.5833, 0.6882, 0.5833, 0.6882, 0.5873, 0.7083, 0.5873, 0.4406, 0.5656, 0.4406, 0.5844, 0.5594, 0.5844, 0.5594, 0.5656, 0.4406, 0.1844, 0.4236, 0.1844, 0.4236, 0.1846, 0.4406, 0.1846, 0.4236, 0.1844, 0.4078, 0.1844, 0.4078, 0.1845, 0.4081, 0.1846, 0.4236, 0.1846, 0.4078, 0.1844, 0.4012, 0.1844, 0.4078, 0.1845, 0.5594, 0.1844, 0.5594, 0.1846, 0.5764, 0.1846, 0.5764, 0.1844, 0.5764, 0.1844, 0.5764, 0.1846, 0.5922, 0.1846, 0.5922, 0.1844, 0.5922, 0.1844, 0.5922, 0.1846, 0.625, 0.1846, 0.625, 0.1844, 0.4406, 0.5656, 0.4406, 0.5654, 0.4236, 0.5654, 0.4236, 0.5656, 0.4236, 0.5656, 0.4236, 0.5654, 0.4149, 0.5654, 0.4117, 0.5656, 0.5594, 0.5656, 0.5764, 0.5656, 0.5764, 0.5654, 0.5594, 0.5654, 0.5764, 0.5656, 0.5922, 0.5656, 0.5922, 0.5654, 0.5764, 0.5654, 0.5922, 0.5656, 0.5982, 0.5656, 0.5983, 0.5654, 0.5922, 0.5654, 0.4078, 0.1844, 0.4236, 0.1844, 0.4236, 0.1656, 0.4081, 0.1656, 0.4078, 0.1656, 0.4236, 0.1844, 0.4406, 0.1844, 0.4406, 0.1656, 0.4236, 0.1656, 0.5594, 0.5656, 0.5594, 0.5654, 0.4406, 0.5654, 0.4406, 0.5656, 0.5922, 0.5656, 0.5764, 0.5656, 0.5764, 0.5844, 0.5922, 0.5844, 0.5764, 0.5656, 0.5594, 0.5656, 0.5594, 0.5844, 0.5764, 0.5844, 0.4566, 0.5816, 0.4566, 0.5864, 0.5434, 0.5864, 0.5434, 0.5816, 0.7066, 0.5816, 0.7066, 0.5864, 0.7934, 0.5864, 0.7934, 0.5816, 0.4566, 0.1684, 0.4355, 0.1684, 0.4351, 0.1816, 0.4566, 0.1816, 0.4355, 0.1684, 0.4327, 0.1684, 0.4311, 0.1816, 0.4351, 0.1816, 0.7934, 0.5816, 0.8145, 0.5816, 0.8149, 0.5684, 0.7934, 0.5684, 0.8145, 0.5816, 0.8342, 0.5816, 0.8343, 0.5684, 0.8149, 0.5684, 0.8342, 0.5816, 0.875, 0.5816, 0.875, 0.5684, 0.8343, 0.5684, 0.5434, 0.1684, 0.5434, 0.1816, 0.565, 0.1816, 0.5645, 0.1684, 0.5645, 0.1684, 0.565, 0.1816, 0.5843, 0.1816, 0.5842, 0.1684, 0.5842, 0.1684, 0.5843, 0.1816, 0.625, 0.1816, 0.625, 0.1684, 0.3342, 0.5816, 0.375, 0.5816, 0.375, 0.5684, 0.3343, 0.5684, 0.4566, 0.5816, 0.4566, 0.5684, 0.435, 0.5684, 0.4355, 0.5816, 0.4355, 0.5816, 0.435, 0.5684, 0.4157, 0.5684, 0.4158, 0.5816, 0.4158, 0.5816, 0.4157, 0.5684, 0.375, 0.5684, 0.375, 0.5816, 0.7066, 0.5816, 0.7066, 0.5684, 0.685, 0.5684, 0.6855, 0.5816, 0.6855, 0.5816, 0.685, 0.5684, 0.6657, 0.5684, 0.6658, 0.5816, 0.6658, 0.5816, 0.6657, 0.5684, 0.625, 0.5684, 0.625, 0.5816, 0.5434, 0.5816, 0.5645, 0.5816, 0.5649, 0.5684, 0.5434, 0.5684, 0.5645, 0.5816, 0.5842, 0.5816, 0.5843, 0.5684, 0.5649, 0.5684, 0.5842, 0.5816, 0.625, 0.5816, 0.625, 0.5684, 0.5843, 0.5684, 0.4355, 0.1684, 0.4566, 0.1684, 0.4566, 0.1636, 0.4355, 0.1636, 0.7934, 0.5816, 0.7934, 0.5684, 0.7066, 0.5684, 0.7066, 0.5816, 0.5434, 0.5816, 0.5434, 0.5684, 0.4566, 0.5684, 0.4566, 0.5816, 0.7066, 0.5816, 0.6855, 0.5816, 0.6855, 0.5864, 0.7066, 0.5864, 0.6855, 0.5816, 0.6658, 0.5816, 0.6658, 0.5864, 0.6855, 0.5864, 0.6658, 0.5816, 0.625, 0.5816, 0.625, 0.5864, 0.6658, 0.5864, 0.625, 0.5816, 0.5842, 0.5816, 0.5842, 0.5864, 0.625, 0.5864, 0.5842, 0.5816, 0.5645, 0.5816, 0.5645, 0.5864, 0.5842, 0.5864, 0.5645, 0.5816, 0.5434, 0.5816, 0.5434, 0.5864, 0.5645, 0.5864, 0.4566, 0.5816, 0.4566, 0.588, 0.5434, 0.588, 0.5434, 0.5816, 0.2066, 0.5816, 0.2066, 0.5707, 0.1851, 0.5707, 0.1855, 0.5816, 0.1855, 0.5816, 0.1851, 0.5707, 0.1657, 0.5707, 0.1658, 0.5816, 0.1658, 0.5816, 0.1657, 0.5707, 0.125, 0.5707, 0.125, 0.5816, 0.4566, 0.1684, 0.4355, 0.1684, 0.4351, 0.1793, 0.4566, 0.1793, 0.4355, 0.1684, 0.4158, 0.1684, 0.4157, 0.1793, 0.4351, 0.1793, 0.4158, 0.1684, 0.375, 0.1684, 0.375, 0.1793, 0.4157, 0.1793, 0.5434, 0.1684, 0.5434, 0.1793, 0.5649, 0.1793, 0.5645, 0.1684, 0.5645, 0.1684, 0.5649, 0.1793, 0.5676, 0.1793, 0.5662, 0.1684, 0.2934, 0.5816, 0.3145, 0.5816, 0.3149, 0.5707, 0.2934, 0.5707, 0.3145, 0.5816, 0.3342, 0.5816, 0.3343, 0.5707, 0.3149, 0.5707, 0.3342, 0.5816, 0.375, 0.5816, 0.375, 0.5707, 0.3343, 0.5707, 0.4566, 0.5816, 0.4566, 0.5707, 0.4351, 0.5707, 0.4355, 0.5816, 0.4355, 0.5816, 0.4351, 0.5707, 0.4157, 0.5707, 0.4158, 0.5816, 0.4158, 0.5816, 0.4157, 0.5707, 0.375, 0.5707, 0.375, 0.5816, 0.6658, 0.5816, 0.6657, 0.5707, 0.625, 0.5707, 0.625, 0.5816, 0.5434, 0.5816, 0.5645, 0.5816, 0.5649, 0.5707, 0.5434, 0.5707, 0.5645, 0.5816, 0.5842, 0.5816, 0.5843, 0.5707, 0.5649, 0.5707, 0.5842, 0.5816, 0.625, 0.5816, 0.625, 0.5707, 0.5843, 0.5707, 0.2066, 0.5816, 0.1855, 0.5816, 0.1855, 0.588, 0.2066, 0.588, 0.1855, 0.5816, 0.1658, 0.5816, 0.1658, 0.588, 0.1855, 0.588, 0.1658, 0.5816, 0.125, 0.5816, 0.125, 0.588, 0.1658, 0.588, 0.375, 0.1684, 0.4158, 0.1684, 0.4158, 0.162, 0.375, 0.162, 0.4158, 0.1684, 0.4355, 0.1684, 0.4355, 0.162, 0.4158, 0.162, 0.4355, 0.1684, 0.4566, 0.1684, 0.4566, 0.162, 0.4355, 0.162, 0.2934, 0.5816, 0.2934, 0.5707, 0.2066, 0.5707, 0.2066, 0.5816, 0.5434, 0.5816, 0.5434, 0.5707, 0.4566, 0.5707, 0.4566, 0.5816, 0.6658, 0.5816, 0.625, 0.5816, 0.625, 0.588, 0.6658, 0.588, 0.625, 0.5816, 0.5842, 0.5816, 0.5842, 0.588, 0.625, 0.588, 0.5842, 0.5816, 0.5645, 0.5816, 0.5645, 0.588, 0.5842, 0.588, 0.5645, 0.5816, 0.5434, 0.5816, 0.5434, 0.588, 0.5645, 0.588, 0.2066, 0.5816, 0.2066, 0.588, 0.2934, 0.588, 0.2934, 0.5816, 0.1342, 0.638, 0.2295, 0.638, 0.2295, 0.612, 0.1342, 0.612, 0.3885, 0.138, 0.6115, 0.138, 0.6115, 0.112, 0.3885, 0.112, 0.3885, 0.7592, 0.6115, 0.7592, 0.521, 0.8049, 0.5141, 0.8065, 0.5128, 0.8076, 0.5123, 0.81, 0.5125, 0.8134, 0.5136, 0.8178, 0.5154, 0.8228, 0.5177, 0.828, 0.5284, 0.8492, 0.5312, 0.8543, 0.5315, 0.8546, 0.5284, 0.8541, 0.5193, 0.8537, 0.4938, 0.8536, 0.4847, 0.8541, 0.4762, 0.8555, 0.469, 0.8577, 0.4687, 0.8578, 0.4655, 0.8568, 0.4602, 0.8557, 0.4542, 0.8547, 0.4474, 0.8541, 0.4006, 0.8505, 0.3938, 0.8501, 0.3885, 0.8501, 0.6342, 0.638, 0.8658, 0.638, 0.8658, 0.612, 0.6342, 0.612, 0.3885, 0.638, 0.6115, 0.638, 0.6115, 0.612, 0.3885, 0.612, 0.6115, 0.4908, 0.6157, 0.4908, 0.6158, 0.4937, 0.6115, 0.4936, 0.6157, 0.4908, 0.6194, 0.4908, 0.6193, 0.4936, 0.6158, 0.4937, 0.6194, 0.4908, 0.625, 0.4908, 0.625, 0.4936, 0.6193, 0.4936, 0.6115, 0.4936, 0.6158, 0.4937, 0.6157, 0.4961, 0.6115, 0.4962, 0.6158, 0.4937, 0.6193, 0.4936, 0.6187, 0.4957, 0.6157, 0.4961, 0.6193, 0.4936, 0.625, 0.4936, 0.625, 0.4957, 0.6187, 0.4957, 0.6342, 0.638, 0.6314, 0.638, 0.6313, 0.5942, 0.6342, 0.5954, 0.6314, 0.638, 0.6288, 0.638, 0.6289, 0.5957, 0.6313, 0.5942, 0.6288, 0.638, 0.6194, 0.638, 0.6193, 0.5955, 0.6289, 0.5957, 0.6342, 0.5954, 0.6313, 0.5942, 0.6314, 0.5587, 0.6342, 0.5569, 0.6313, 0.5942, 0.6289, 0.5957, 0.6293, 0.565, 0.6314, 0.5587, 0.6289, 0.5957, 0.6193, 0.5955, 0.6187, 0.565, 0.6293, 0.565, 0.6115, 0.638, 0.6115, 0.5954, 0.6158, 0.594, 0.6157, 0.638, 0.6115, 0.5954, 0.6115, 0.5569, 0.6157, 0.5588, 0.6158, 0.594, 0.6115, 0.5569, 0.6115, 0.4962, 0.6157, 0.4961, 0.6157, 0.5588, 0.6157, 0.638, 0.6158, 0.594, 0.6193, 0.5955, 0.6194, 0.638, 0.6158, 0.594, 0.6157, 0.5588, 0.6187, 0.565, 0.6193, 0.5955, 0.6157, 0.5588, 0.6157, 0.4961, 0.6187, 0.4957, 0.6187, 0.565, 0.6187, 0.4957, 0.625, 0.4957, 0.6187, 0.5, 0.3658, 0.638, 0.3658, 0.5954, 0.3687, 0.594, 0.3686, 0.638, 0.3658, 0.5954, 0.3658, 0.5569, 0.3686, 0.5588, 0.3687, 0.594, 0.3658, 0.5569, 0.3658, 0.5, 0.3686, 0.5, 0.3686, 0.5588, 0.3686, 0.638, 0.3687, 0.594, 0.3711, 0.5955, 0.3712, 0.638, 0.3687, 0.594, 0.3686, 0.5588, 0.3707, 0.565, 0.3711, 0.5955, 0.3686, 0.5588, 0.3686, 0.5, 0.3707, 0.5, 0.3707, 0.565, 0.3885, 0.4908, 0.3885, 0.4936, 0.3842, 0.4937, 0.3843, 0.4908, 0.3885, 0.4936, 0.3885, 0.4962, 0.3843, 0.4961, 0.3842, 0.4937, 0.3885, 0.4962, 0.3885, 0.5569, 0.3843, 0.5587, 0.3843, 0.4961, 0.3843, 0.4908, 0.3842, 0.4937, 0.3807, 0.4936, 0.3806, 0.4908, 0.3842, 0.4937, 0.3843, 0.4961, 0.3813, 0.4957, 0.3807, 0.4936, 0.3843, 0.4961, 0.3843, 0.5587, 0.3813, 0.565, 0.3813, 0.4957, 0.3885, 0.638, 0.3843, 0.638, 0.3842, 0.5942, 0.3885, 0.5954, 0.3843, 0.638, 0.3806, 0.638, 0.3807, 0.5957, 0.3842, 0.5942, 0.3806, 0.638, 0.3712, 0.638, 0.3711, 0.5955, 0.3807, 0.5957, 0.3885, 0.5954, 0.3842, 0.5942, 0.3843, 0.5587, 0.3885, 0.5569, 0.3842, 0.5942, 0.3807, 0.5957, 0.3813, 0.565, 0.3843, 0.5587, 0.3807, 0.5957, 0.3711, 0.5955, 0.3707, 0.565, 0.3813, 0.565, 0.3707, 0.565, 0.3707, 0.5, 0.375, 0.565, 0.6115, 0.612, 0.6157, 0.612, 0.6158, 0.6558, 0.6115, 0.6546, 0.6157, 0.612, 0.6194, 0.612, 0.6193, 0.6543, 0.6158, 0.6558, 0.6194, 0.612, 0.6288, 0.612, 0.6289, 0.6545, 0.6193, 0.6543, 0.6115, 0.6546, 0.6158, 0.6558, 0.6157, 0.6913, 0.6115, 0.6931, 0.6158, 0.6558, 0.6193, 0.6543, 0.6187, 0.685, 0.6157, 0.6913, 0.6193, 0.6543, 0.6289, 0.6545, 0.6293, 0.685, 0.6187, 0.685, 0.6342, 0.612, 0.6342, 0.6546, 0.6313, 0.656, 0.6314, 0.612, 0.6342, 0.6546, 0.6342, 0.6931, 0.6314, 0.6912, 0.6313, 0.656, 0.6342, 0.6931, 0.6342, 0.75, 0.6314, 0.75, 0.6314, 0.6912, 0.6314, 0.612, 0.6313, 0.656, 0.6289, 0.6545, 0.6288, 0.612, 0.6313, 0.656, 0.6314, 0.6912, 0.6293, 0.685, 0.6289, 0.6545, 0.6314, 0.6912, 0.6314, 0.75, 0.6293, 0.75, 0.6293, 0.685, 0.6115, 0.7592, 0.6115, 0.7564, 0.6158, 0.7563, 0.6157, 0.7592, 0.6115, 0.7564, 0.6115, 0.7538, 0.6157, 0.7539, 0.6158, 0.7563, 0.6115, 0.7538, 0.6115, 0.6931, 0.6157, 0.6913, 0.6157, 0.7539, 0.6157, 0.7592, 0.6158, 0.7563, 0.6193, 0.7564, 0.6194, 0.7592, 0.6158, 0.7563, 0.6157, 0.7539, 0.6187, 0.7543, 0.6193, 0.7564, 0.6157, 0.7539, 0.6157, 0.6913, 0.6187, 0.685, 0.6187, 0.7543, 0.6187, 0.685, 0.625, 0.685, 0.6187, 0.75, 0.3885, 0.612, 0.3885, 0.6546, 0.3842, 0.656, 0.3843, 0.612, 0.3885, 0.6546, 0.3885, 0.6931, 0.3843, 0.6912, 0.3842, 0.656, 0.3885, 0.6931, 0.3885, 0.7538, 0.3843, 0.7539, 0.3843, 0.6912, 0.3843, 0.612, 0.3842, 0.656, 0.3807, 0.6545, 0.3806, 0.612, 0.3842, 0.656, 0.3843, 0.6912, 0.3813, 0.685, 0.3807, 0.6545, 0.3843, 0.6912, 0.3843, 0.7539, 0.3813, 0.7543, 0.3813, 0.685, 0.3885, 0.7592, 0.3843, 0.7592, 0.3842, 0.7563, 0.3885, 0.7564, 0.3843, 0.7592, 0.3806, 0.7592, 0.3807, 0.7564, 0.3842, 0.7563, 0.3806, 0.7592, 0.375, 0.7592, 0.375, 0.7564, 0.3807, 0.7564, 0.3885, 0.7564, 0.3842, 0.7563, 0.3843, 0.7539, 0.3885, 0.7538, 0.3842, 0.7563, 0.3807, 0.7564, 0.3813, 0.7543, 0.3843, 0.7539, 0.3807, 0.7564, 0.375, 0.7564, 0.375, 0.7543, 0.3813, 0.7543, 0.3658, 0.612, 0.3686, 0.612, 0.3687, 0.6558, 0.3658, 0.6546, 0.3686, 0.612, 0.3712, 0.612, 0.3711, 0.6543, 0.3687, 0.6558, 0.3712, 0.612, 0.3806, 0.612, 0.3807, 0.6545, 0.3711, 0.6543, 0.3658, 0.6546, 0.3687, 0.6558, 0.3686, 0.6913, 0.3658, 0.6931, 0.3687, 0.6558, 0.3711, 0.6543, 0.3707, 0.685, 0.3686, 0.6913, 0.3711, 0.6543, 0.3807, 0.6545, 0.3813, 0.685, 0.3707, 0.685, 0.3813, 0.685, 0.3813, 0.75, 0.375, 0.685, 0.6115, 0.2592, 0.6115, 0.2564, 0.6158, 0.2563, 0.6157, 0.2592, 0.6115, 0.2564, 0.6115, 0.2538, 0.6157, 0.2539, 0.6158, 0.2563, 0.6115, 0.2538, 0.6115, 0.1931, 0.6157, 0.1913, 0.6157, 0.2539, 0.6157, 0.2592, 0.6158, 0.2563, 0.6193, 0.2564, 0.6194, 0.2592, 0.6158, 0.2563, 0.6157, 0.2539, 0.6187, 0.2543, 0.6193, 0.2564, 0.6157, 0.2539, 0.6157, 0.1913, 0.6187, 0.185, 0.6187, 0.2543, 0.6115, 0.112, 0.6157, 0.112, 0.6158, 0.1558, 0.6115, 0.1546, 0.6157, 0.112, 0.6194, 0.112, 0.6193, 0.1543, 0.6158, 0.1558, 0.6194, 0.112, 0.625, 0.112, 0.625, 0.1545, 0.6193, 0.1543, 0.6115, 0.1546, 0.6158, 0.1558, 0.6157, 0.1913, 0.6115, 0.1931, 0.6158, 0.1558, 0.6193, 0.1543, 0.6187, 0.185, 0.6157, 0.1913, 0.6193, 0.1543, 0.625, 0.1545, 0.625, 0.185, 0.6187, 0.185, 0.8658, 0.638, 0.8658, 0.5954, 0.8687, 0.594, 0.8686, 0.638, 0.8658, 0.5954, 0.8658, 0.5569, 0.8686, 0.5588, 0.8687, 0.594, 0.8658, 0.5569, 0.8658, 0.5, 0.8686, 0.5, 0.8686, 0.5588, 0.8686, 0.638, 0.8687, 0.594, 0.8711, 0.5955, 0.8712, 0.638, 0.8687, 0.594, 0.8686, 0.5588, 0.8707, 0.565, 0.8711, 0.5955, 0.8686, 0.5588, 0.8686, 0.5, 0.8707, 0.5, 0.8707, 0.565, 0.6187, 0.2543, 0.6187, 0.25, 0.625, 0.2543, 0.3885, 0.112, 0.3885, 0.1546, 0.3842, 0.156, 0.3843, 0.112, 0.3885, 0.1546, 0.3885, 0.1931, 0.3843, 0.1912, 0.3842, 0.156, 0.3885, 0.1931, 0.3885, 0.2538, 0.3843, 0.2539, 0.3843, 0.1912, 0.3843, 0.112, 0.3842, 0.156, 0.3807, 0.1545, 0.3806, 0.112, 0.3842, 0.156, 0.3843, 0.1912, 0.3813, 0.185, 0.3807, 0.1545, 0.3843, 0.1912, 0.3843, 0.2539, 0.3813, 0.2543, 0.3813, 0.185, 0.3885, 0.2592, 0.3843, 0.2592, 0.3842, 0.2563, 0.3885, 0.2564, 0.3843, 0.2592, 0.3806, 0.2592, 0.3807, 0.2564, 0.3842, 0.2563, 0.3806, 0.2592, 0.375, 0.2592, 0.375, 0.2564, 0.3807, 0.2564, 0.3885, 0.2564, 0.3842, 0.2563, 0.3843, 0.2539, 0.3885, 0.2538, 0.3842, 0.2563, 0.3807, 0.2564, 0.3813, 0.2543, 0.3843, 0.2539, 0.3807, 0.2564, 0.375, 0.2564, 0.375, 0.2543, 0.3813, 0.2543, 0.1342, 0.638, 0.1314, 0.638, 0.1313, 0.5942, 0.1342, 0.5954, 0.1314, 0.638, 0.1288, 0.638, 0.1289, 0.5957, 0.1313, 0.5942, 0.1288, 0.638, 0.125, 0.638, 0.125, 0.5955, 0.1289, 0.5957, 0.1342, 0.5954, 0.1313, 0.5942, 0.1314, 0.5587, 0.1342, 0.5569, 0.1313, 0.5942, 0.1289, 0.5957, 0.1293, 0.565, 0.1314, 0.5587, 0.1289, 0.5957, 0.125, 0.5955, 0.125, 0.565, 0.1293, 0.565, 0.3813, 0.185, 0.3813, 0.25, 0.375, 0.185, 0.6115, 0.138, 0.6115, 0.09536, 0.6158, 0.09398, 0.6157, 0.138, 0.6115, 0.09536, 0.6115, 0.05691, 0.6157, 0.05878, 0.6158, 0.09398, 0.6115, 0.05691, 0.6115, 0.0, 0.6157, 0.0, 0.6157, 0.05878, 0.6157, 0.138, 0.6158, 0.09398, 0.6193, 0.09555, 0.6194, 0.138, 0.6158, 0.09398, 0.6157, 0.05878, 0.6187, 0.06499, 0.6193, 0.09555, 0.6157, 0.05878, 0.6157, 0.0, 0.6187, 0.0, 0.6187, 0.06499, 0.6115, 0.9908, 0.6157, 0.9908, 0.6158, 0.9937, 0.6115, 0.9936, 0.6157, 0.9908, 0.6194, 0.9908, 0.6193, 0.9936, 0.6158, 0.9937, 0.6194, 0.9908, 0.625, 0.9908, 0.625, 0.9936, 0.6193, 0.9936, 0.6115, 0.9936, 0.6158, 0.9937, 0.6157, 0.9961, 0.6115, 0.9962, 0.6158, 0.9937, 0.6193, 0.9936, 0.6187, 0.9957, 0.6157, 0.9961, 0.6193, 0.9936, 0.625, 0.9936, 0.625, 0.9957, 0.6187, 0.9957, 0.8658, 0.612, 0.8686, 0.612, 0.8687, 0.6558, 0.8658, 0.6546, 0.8686, 0.612, 0.8712, 0.612, 0.8711, 0.6543, 0.8687, 0.6558, 0.8712, 0.612, 0.875, 0.612, 0.875, 0.6545, 0.8711, 0.6543, 0.8658, 0.6546, 0.8687, 0.6558, 0.8686, 0.6913, 0.8658, 0.6931, 0.8687, 0.6558, 0.8711, 0.6543, 0.8707, 0.685, 0.8686, 0.6913, 0.8711, 0.6543, 0.875, 0.6545, 0.875, 0.685, 0.8707, 0.685, 0.6187, 0.06499, 0.6187, 0.0, 0.625, 0.06499, 0.1342, 0.612, 0.1342, 0.6546, 0.1313, 0.656, 0.1314, 0.612, 0.1342, 0.6546, 0.1342, 0.6931, 0.1314, 0.6912, 0.1313, 0.656, 0.1342, 0.6931, 0.1342, 0.75, 0.1314, 0.75, 0.1314, 0.6912, 0.1314, 0.612, 0.1313, 0.656, 0.1289, 0.6545, 0.1288, 0.612, 0.1313, 0.656, 0.1314, 0.6912, 0.1293, 0.685, 0.1289, 0.6545, 0.1314, 0.6912, 0.1314, 0.75, 0.1293, 0.75, 0.1293, 0.685, 0.3885, 0.9908, 0.3885, 0.9936, 0.3842, 0.9937, 0.3843, 0.9908, 0.3885, 0.9936, 0.3885, 0.9962, 0.3843, 0.9961, 0.3842, 0.9937, 0.3885, 0.9962, 0.3885, 1.0, 0.3843, 1.0, 0.3843, 0.9961, 0.3843, 0.9908, 0.3842, 0.9937, 0.3807, 0.9936, 0.3806, 0.9908, 0.3842, 0.9937, 0.3843, 0.9961, 0.3813, 0.9957, 0.3807, 0.9936, 0.3843, 0.9961, 0.3843, 1.0, 0.3813, 1.0, 0.3813, 0.9957, 0.3885, 0.138, 0.3843, 0.138, 0.3842, 0.09423, 0.3885, 0.09536, 0.3843, 0.138, 0.3806, 0.138, 0.3807, 0.09566, 0.3842, 0.09423, 0.3806, 0.138, 0.375, 0.138, 0.375, 0.09555, 0.3807, 0.09566, 0.3885, 0.09536, 0.3842, 0.09423, 0.3843, 0.05871, 0.3885, 0.05691, 0.3842, 0.09423, 0.3807, 0.09566, 0.3813, 0.06499, 0.3843, 0.05871, 0.3807, 0.09566, 0.375, 0.09555, 0.375, 0.06499, 0.3813, 0.06499, 0.1293, 0.685, 0.1293, 0.75, 0.125, 0.685, 0.1342, 0.638, 0.1342, 0.612, 0.1314, 0.612, 0.1314, 0.638, 0.1314, 0.638, 0.1314, 0.612, 0.1288, 0.612, 0.1288, 0.638, 0.1288, 0.638, 0.1288, 0.612, 0.125, 0.612, 0.125, 0.638, 0.3806, 0.112, 0.3806, 0.138, 0.3843, 0.138, 0.3843, 0.112, 0.3843, 0.112, 0.3843, 0.138, 0.3885, 0.138, 0.3885, 0.112, 0.3658, 0.638, 0.273, 0.638, 0.273, 0.6362, 0.2733, 0.5954, 0.3658, 0.5954, 0.3658, 0.5954, 0.2733, 0.5954, 0.2739, 0.5569, 0.3658, 0.5569, 0.3658, 0.5569, 0.2739, 0.5569, 0.2739, 0.5527, 0.2743, 0.5, 0.3658, 0.5, 0.3806, 0.4908, 0.3806, 0.3993, 0.3821, 0.3996, 0.3843, 0.3997, 0.3843, 0.4908, 0.3843, 0.4908, 0.3843, 0.3997, 0.3875, 0.3999, 0.3885, 0.3999, 0.3885, 0.4908, 0.6115, 0.638, 0.3885, 0.638, 0.3885, 0.5954, 0.6115, 0.5954, 0.6115, 0.5954, 0.3885, 0.5954, 0.3885, 0.5569, 0.6115, 0.5569, 0.6115, 0.5569, 0.3885, 0.5569, 0.3885, 0.4962, 0.6115, 0.4962, 0.6115, 0.4962, 0.3885, 0.4962, 0.3885, 0.4936, 0.6115, 0.4936, 0.6115, 0.4936, 0.3885, 0.4936, 0.3885, 0.4908, 0.6115, 0.4908, 0.3885, 0.9908, 0.6115, 0.9908, 0.6115, 0.9936, 0.3885, 0.9936, 0.3885, 0.9936, 0.6115, 0.9936, 0.6115, 0.9962, 0.3885, 0.9962, 0.3885, 0.9962, 0.6115, 0.9962, 0.6115, 1.0, 0.3885, 1.0, 0.3885, 0.05691, 0.6115, 0.05691, 0.6115, 0.09536, 0.3885, 0.09536, 0.3885, 0.09536, 0.6115, 0.09536, 0.6115, 0.138, 0.3885, 0.138, 0.6115, 0.7592, 0.3885, 0.7592, 0.3885, 0.7564, 0.6115, 0.7564, 0.6115, 0.7564, 0.3885, 0.7564, 0.3885, 0.7538, 0.6115, 0.7538, 0.6115, 0.7538, 0.3885, 0.7538, 0.3885, 0.6931, 0.6115, 0.6931, 0.6115, 0.6931, 0.3885, 0.6931, 0.3885, 0.6546, 0.6115, 0.6546, 0.6115, 0.6546, 0.3885, 0.6546, 0.3885, 0.612, 0.6115, 0.612, 0.6115, 0.2592, 0.3885, 0.2592, 0.3885, 0.2564, 0.6115, 0.2564, 0.6115, 0.2564, 0.3885, 0.2564, 0.3885, 0.2538, 0.6115, 0.2538, 0.6115, 0.2538, 0.3885, 0.2538, 0.3885, 0.1931, 0.6115, 0.1931, 0.6115, 0.1931, 0.3885, 0.1931, 0.3885, 0.1546, 0.6115, 0.1546, 0.6115, 0.1546, 0.3885, 0.1546, 0.3885, 0.112, 0.6115, 0.112, 0.6342, 0.612, 0.8658, 0.612, 0.8658, 0.6546, 0.6342, 0.6546, 0.6342, 0.6546, 0.8658, 0.6546, 0.8658, 0.6931, 0.6342, 0.6931, 0.6342, 0.6931, 0.8658, 0.6931, 0.8658, 0.75, 0.6342, 0.75, 0.6194, 0.7592, 0.6194, 0.9908, 0.6157, 0.9908, 0.6157, 0.7592, 0.6157, 0.7592, 0.6157, 0.9908, 0.6115, 0.9908, 0.6115, 0.7592, 0.6342, 0.638, 0.6342, 0.612, 0.6314, 0.612, 0.6314, 0.638, 0.6314, 0.638, 0.6314, 0.612, 0.6288, 0.612, 0.6288, 0.638, 0.6288, 0.638, 0.6288, 0.612, 0.6194, 0.612, 0.6194, 0.638, 0.6194, 0.638, 0.6194, 0.612, 0.6157, 0.612, 0.6157, 0.638, 0.6157, 0.638, 0.6157, 0.612, 0.6115, 0.612, 0.6115, 0.638, 0.1342, 0.612, 0.2295, 0.612, 0.2288, 0.6546, 0.1342, 0.6546, 0.1342, 0.6546, 0.2288, 0.6546, 0.2286, 0.658, 0.228, 0.6931, 0.1342, 0.6931, 0.1342, 0.6931, 0.228, 0.6931, 0.2277, 0.7126, 0.2274, 0.75, 0.1342, 0.75, 0.3806, 0.9908, 0.3806, 0.8976, 0.3829, 0.8979, 0.3843, 0.898, 0.3843, 0.9908, 0.3843, 0.9908, 0.3843, 0.898, 0.3883, 0.8982, 0.3885, 0.8982, 0.3885, 0.9908, 0.8658, 0.612, 0.8658, 0.638, 0.8686, 0.638, 0.8686, 0.612, 0.8686, 0.612, 0.8686, 0.638, 0.8712, 0.638, 0.8712, 0.612, 0.8712, 0.612, 0.8712, 0.638, 0.875, 0.638, 0.875, 0.612, 0.6194, 0.138, 0.6194, 0.112, 0.6157, 0.112, 0.6157, 0.138, 0.6157, 0.138, 0.6157, 0.112, 0.6115, 0.112, 0.6115, 0.138, 0.8658, 0.638, 0.6342, 0.638, 0.6342, 0.5954, 0.8658, 0.5954, 0.8658, 0.5954, 0.6342, 0.5954, 0.6342, 0.5569, 0.8658, 0.5569, 0.8658, 0.5569, 0.6342, 0.5569, 0.6342, 0.5, 0.8658, 0.5, 0.6194, 0.2592, 0.6194, 0.4908, 0.6157, 0.4908, 0.6157, 0.2592, 0.6157, 0.2592, 0.6157, 0.4908, 0.6115, 0.4908, 0.6115, 0.2592, 0.3658, 0.612, 0.3658, 0.638, 0.3686, 0.638, 0.3686, 0.612, 0.3686, 0.612, 0.3686, 0.638, 0.3712, 0.638, 0.3712, 0.612, 0.3712, 0.612, 0.3712, 0.638, 0.3806, 0.638, 0.3806, 0.612, 0.3806, 0.612, 0.3806, 0.638, 0.3843, 0.638, 0.3843, 0.612, 0.3843, 0.612, 0.3843, 0.638, 0.3885, 0.638, 0.3885, 0.612, 0.3885, 0.2592, 0.6115, 0.2592, 0.5214, 0.3065, 0.5145, 0.3081, 0.5132, 0.3092, 0.5127, 0.3116, 0.5129, 0.3148, 0.5139, 0.3188, 0.5155, 0.3237, 0.5179, 0.3291, 0.5285, 0.3503, 0.5313, 0.3555, 0.532, 0.3564, 0.5286, 0.3559, 0.5193, 0.3554, 0.4938, 0.3554, 0.4845, 0.3559, 0.4762, 0.3573, 0.4695, 0.3593, 0.4693, 0.3594, 0.4663, 0.3585, 0.4611, 0.3573, 0.4549, 0.3564, 0.4482, 0.3557, 0.4014, 0.3522, 0.3946, 0.3518, 0.3885, 0.3518, 0.3145, 0.588, 0.3145, 0.5816, 0.2934, 0.5816, 0.2934, 0.588, 0.5645, 0.162, 0.5645, 0.1684, 0.5662, 0.1684, 0.5659, 0.1659, 0.5659, 0.162, 0.4566, 0.162, 0.4566, 0.1684, 0.5434, 0.1684, 0.5434, 0.162, 0.3342, 0.588, 0.3342, 0.5816, 0.3145, 0.5816, 0.3145, 0.588, 0.375, 0.588, 0.375, 0.5816, 0.3342, 0.5816, 0.3342, 0.588, 0.6115, 0.4908, 0.5212, 0.4447, 0.5232, 0.4444, 0.5258, 0.4427, 0.5285, 0.44, 0.5314, 0.4364, 0.5344, 0.4318, 0.5373, 0.4266, 0.548, 0.4054, 0.5504, 0.4001, 0.5522, 0.3952, 0.5531, 0.3911, 0.5534, 0.3879, 0.5529, 0.3855, 0.5527, 0.3853, 0.5536, 0.3826, 0.5536, 0.3805, 0.5539, 0.3811, 0.5558, 0.3836, 0.5585, 0.3858, 0.5617, 0.3876, 0.5654, 0.389, 0.5694, 0.3898, 0.5736, 0.3901, 0.5778, 0.3898, 0.5818, 0.389, 0.5855, 0.3876, 0.5887, 0.3858, 0.5914, 0.3836, 0.5934, 0.3811, 0.5946, 0.3783, 0.595, 0.3755, 0.5946, 0.3726, 0.5934, 0.3699, 0.5914, 0.3674, 0.5887, 0.3651, 0.5855, 0.3633, 0.5818, 0.362, 0.5778, 0.3611, 0.5736, 0.3609, 0.5694, 0.3611, 0.5654, 0.362, 0.5617, 0.3633, 0.5585, 0.3651, 0.5558, 0.3674, 0.5539, 0.3699, 0.5536, 0.3705, 0.5536, 0.3688, 0.5531, 0.3673, 0.6115, 0.2592, 0.4355, 0.588, 0.4355, 0.5816, 0.4158, 0.5816, 0.4158, 0.588, 0.6115, 0.9908, 0.5536, 0.8836, 0.5544, 0.8812, 0.5544, 0.8808, 0.5558, 0.8826, 0.5585, 0.8849, 0.5617, 0.8867, 0.5654, 0.888, 0.5694, 0.8889, 0.5736, 0.8891, 0.5778, 0.8889, 0.5818, 0.888, 0.5855, 0.8867, 0.5887, 0.8849, 0.5914, 0.8826, 0.5934, 0.8801, 0.5946, 0.8774, 0.595, 0.8745, 0.5946, 0.8717, 0.5934, 0.8689, 0.5914, 0.8664, 0.5887, 0.8642, 0.5855, 0.8624, 0.5818, 0.861, 0.5778, 0.8602, 0.5736, 0.8599, 0.5694, 0.8602, 0.5654, 0.861, 0.5617, 0.8624, 0.5585, 0.8642, 0.5558, 0.8664, 0.5544, 0.8683, 0.5544, 0.8674, 0.5533, 0.8641, 0.5536, 0.8626, 0.5533, 0.8591, 0.5523, 0.8547, 0.5505, 0.8498, 0.5481, 0.8446, 0.5374, 0.8233, 0.5346, 0.8182, 0.5316, 0.8136, 0.5285, 0.8097, 0.5255, 0.8068, 0.523, 0.8052, 0.521, 0.8049, 0.6115, 0.7592, 0.5434, 0.162, 0.5434, 0.1684, 0.5645, 0.1684, 0.5645, 0.162, 0.4566, 0.588, 0.4566, 0.5816, 0.4355, 0.5816, 0.4355, 0.588, 0.4158, 0.588, 0.4158, 0.5816, 0.375, 0.5816, 0.375, 0.588, 0.5434, 0.1793, 0.5434, 0.1684, 0.4566, 0.1684, 0.4566, 0.1793, 0.8342, 0.5864, 0.8342, 0.5816, 0.8145, 0.5816, 0.8145, 0.5864, 0.5645, 0.1636, 0.5645, 0.1684, 0.5842, 0.1684, 0.5842, 0.1636, 0.4566, 0.1636, 0.4566, 0.1684, 0.5434, 0.1684, 0.5434, 0.1636, 0.3342, 0.5864, 0.3342, 0.5816, 0.322, 0.5816, 0.3223, 0.5824, 0.3223, 0.5864, 0.375, 0.5864, 0.375, 0.5816, 0.3342, 0.5816, 0.3342, 0.5864, 0.4355, 0.5864, 0.4355, 0.5816, 0.4158, 0.5816, 0.4158, 0.5864, 0.5434, 0.1636, 0.5434, 0.1684, 0.5645, 0.1684, 0.5645, 0.1636, 0.875, 0.5864, 0.875, 0.5816, 0.8342, 0.5816, 0.8342, 0.5864, 0.4566, 0.5864, 0.4566, 0.5816, 0.4355, 0.5816, 0.4355, 0.5864, 0.5842, 0.1636, 0.5842, 0.1684, 0.625, 0.1684, 0.625, 0.1636, 0.6115, 0.9908, 0.5212, 0.944, 0.5232, 0.9437, 0.5257, 0.942, 0.5286, 0.9392, 0.5317, 0.9353, 0.5347, 0.9306, 0.5375, 0.9255, 0.5481, 0.9042, 0.5504, 0.899, 0.5522, 0.8941, 0.5532, 0.8897, 0.5534, 0.8862, 0.5531, 0.8848, 0.5532, 0.8847, 0.5536, 0.8836, 0.4158, 0.5864, 0.4158, 0.5816, 0.375, 0.5816, 0.375, 0.5864, 0.5434, 0.1816, 0.5434, 0.1684, 0.4566, 0.1684, 0.4566, 0.1816, 0.8145, 0.5864, 0.8145, 0.5816, 0.7934, 0.5816, 0.7934, 0.5864, 0.3885, 0.3833, 0.3849, 0.3838, 0.3843, 0.384, 0.3843, 0.3675, 0.3857, 0.3678, 0.3872, 0.3681, 0.3885, 0.3682, 0.2612, 0.5954, 0.2616, 0.638, 0.2396, 0.638, 0.24, 0.5954, 0.3843, 0.8503, 0.3821, 0.8504, 0.3806, 0.8507, 0.3806, 0.7592, 0.3843, 0.7592, 0.2739, 0.6931, 0.2733, 0.6546, 0.3658, 0.6546, 0.3658, 0.6931, 0.3843, 0.384, 0.3806, 0.3848, 0.3806, 0.3667, 0.3843, 0.3675, 0.2606, 0.5569, 0.2612, 0.5943, 0.2612, 0.5954, 0.24, 0.5954, 0.2404, 0.5782, 0.2408, 0.5569, 0.2743, 0.75, 0.2739, 0.6973, 0.2739, 0.6931, 0.3658, 0.6931, 0.3658, 0.75, 0.2598, 0.5, 0.26, 0.5168, 0.2606, 0.5569, 0.2408, 0.5569, 0.2417, 0.5016, 0.2417, 0.5, 0.2733, 0.6546, 0.273, 0.6138, 0.273, 0.612, 0.3658, 0.612, 0.3658, 0.6546, 0.3885, 0.8501, 0.3875, 0.8501, 0.3843, 0.8503, 0.3843, 0.7592, 0.3885, 0.7592, 0.273, 0.612, 0.273, 0.638, 0.3658, 0.638, 0.3658, 0.612, 0.2288, 0.5954, 0.2295, 0.638, 0.1342, 0.638, 0.1342, 0.5954, 0.5764, 0.1656, 0.5764, 0.1844, 0.5922, 0.1844, 0.5922, 0.1656, 0.4406, 0.1656, 0.4406, 0.1844, 0.5594, 0.1844, 0.5594, 0.1656, 0.1578, 0.569, 0.1578, 0.5809, 0.1636, 0.5801, 0.1736, 0.5774, 0.1736, 0.5724, 0.1636, 0.5698, 0.3422, 0.5785, 0.3422, 0.5714, 0.3366, 0.5727, 0.3323, 0.5759, 0.3323, 0.5739, 0.3366, 0.5772, 0.1736, 0.5724, 0.1736, 0.5774, 0.1763, 0.5772, 0.1867, 0.5739, 0.1867, 0.5759, 0.1763, 0.5727, 0.4012, 0.1844, 0.4078, 0.1844, 0.4078, 0.1656, 0.3837, 0.1661, 0.375, 0.1667, 0.375, 0.1835, 0.3837, 0.184, 0.375, 0.5824, 0.375, 0.5675, 0.351, 0.5698, 0.3422, 0.5714, 0.3422, 0.5785, 0.351, 0.5801, 0.24, 0.6546, 0.2396, 0.612, 0.2616, 0.612, 0.2612, 0.6546, 0.2408, 0.6931, 0.2404, 0.6718, 0.24, 0.6546, 0.2612, 0.6546, 0.2612, 0.6557, 0.2606, 0.6931, 0.3843, 0.352, 0.3829, 0.3521, 0.3806, 0.3524, 0.3806, 0.2592, 0.3843, 0.2592, 0.4236, 0.5844, 0.4236, 0.5656, 0.4117, 0.5656, 0.4078, 0.5658, 0.4078, 0.5841, 0.4149, 0.5844, 0.125, 0.5665, 0.125, 0.5833, 0.1427, 0.5824, 0.1578, 0.5809, 0.1578, 0.569, 0.1427, 0.5674, 0.5594, 0.1656, 0.5594, 0.1844, 0.5764, 0.1844, 0.5764, 0.1656, 0.875, 0.5844, 0.875, 0.5656, 0.85, 0.5656, 0.8548, 0.5802, 0.8548, 0.5844, 0.4406, 0.5844, 0.4406, 0.5656, 0.4236, 0.5656, 0.4236, 0.5844, 0.2274, 0.5, 0.2277, 0.5374, 0.228, 0.5569, 0.1342, 0.5569, 0.1342, 0.5, 0.228, 0.5569, 0.2286, 0.592, 0.2288, 0.5954, 0.1342, 0.5954, 0.1342, 0.5569, 0.2396, 0.612, 0.2396, 0.638, 0.2616, 0.638, 0.2616, 0.612, 0.2417, 0.75, 0.2417, 0.7485, 0.2408, 0.6931, 0.2606, 0.6931, 0.26, 0.7332, 0.2598, 0.75, 0.5922, 0.1656, 0.5922, 0.1844, 0.625, 0.1844, 0.625, 0.1656, 0.3843, 0.8825, 0.3806, 0.8833, 0.3806, 0.8652, 0.3843, 0.866, 0.3885, 0.8818, 0.3857, 0.8822, 0.3843, 0.8825, 0.3843, 0.866, 0.3849, 0.8662, 0.3885, 0.8667, 0.4078, 0.5841, 0.4078, 0.5658, 0.399, 0.566, 0.3755, 0.5674, 0.375, 0.5675, 0.375, 0.5824, 0.3755, 0.5824, 0.399, 0.5839, 0.3885, 0.3518, 0.3883, 0.3518, 0.3872, 0.3518, 0.3843, 0.352, 0.3843, 0.2592, 0.3885, 0.2592, 0.5594, 0.1846, 0.5594, 0.1844, 0.4406, 0.1844, 0.4406, 0.1846, 0.8137, 0.5833, 0.8133, 0.5833, 0.8133, 0.5873, 0.8137, 0.5873, 0.5571, 0.1627, 0.5571, 0.1667, 0.5653, 0.1667, 0.5653, 0.1627, 0.4666, 0.1627, 0.4666, 0.1667, 0.5334, 0.1667, 0.5334, 0.1627, 0.6784, 0.588, 0.6784, 0.5841, 0.6806, 0.5816, 0.6658, 0.5816, 0.6658, 0.588, 0.1267, 0.5833, 0.125, 0.5833, 0.125, 0.5873, 0.1267, 0.5873, 0.5334, 0.1627, 0.5334, 0.1667, 0.5571, 0.1667, 0.5571, 0.1627, 0.3125, 0.5684, 0.3148, 0.5718, 0.3149, 0.5684, 0.6852, 0.5757, 0.6889, 0.5707, 0.6851, 0.5707, 0.5531, 0.3673, 0.5525, 0.3658, 0.5527, 0.3656, 0.5532, 0.3633, 0.553, 0.36, 0.552, 0.356, 0.5503, 0.3511, 0.5479, 0.3458, 0.5374, 0.3245, 0.5345, 0.3193, 0.5315, 0.3147, 0.5287, 0.3112, 0.526, 0.3085, 0.5235, 0.3068, 0.5214, 0.3065, 0.6115, 0.2592, 0.125, 0.5695, 0.125, 0.5833, 0.1267, 0.5833, 0.1264, 0.5696, 0.1264, 0.5695, 0.4587, 0.8716, 0.4587, 0.8766, 0.4584, 0.8766, 0.4521, 0.8767, 0.4454, 0.877, 0.3985, 0.8806, 0.3919, 0.8813, 0.3885, 0.8818, 0.3885, 0.8667, 0.3911, 0.8671, 0.3977, 0.8678, 0.4446, 0.8713, 0.4513, 0.8717, 0.4576, 0.8717, 0.4687, 0.8908, 0.469, 0.8909, 0.4762, 0.8931, 0.4847, 0.8944, 0.4938, 0.8949, 0.5193, 0.8949, 0.5284, 0.8944, 0.5315, 0.8939, 0.5311, 0.8946, 0.5283, 0.8997, 0.5178, 0.9209, 0.5155, 0.9261, 0.5137, 0.9311, 0.5127, 0.9355, 0.5124, 0.939, 0.513, 0.9413, 0.5143, 0.9424, 0.5212, 0.944, 0.6115, 0.9908, 0.3885, 0.9908, 0.3885, 0.8982, 0.3946, 0.8982, 0.4014, 0.8978, 0.4482, 0.8943, 0.4549, 0.8936, 0.4611, 0.8927, 0.4663, 0.8915, 0.5937, 0.5844, 0.5937, 0.5802, 0.5982, 0.5656, 0.5922, 0.5656, 0.5922, 0.5844, 0.6806, 0.5816, 0.6852, 0.5757, 0.6851, 0.5707, 0.6657, 0.5707, 0.6658, 0.5816, 0.4328, 0.1636, 0.4328, 0.1676, 0.4327, 0.1684, 0.4355, 0.1684, 0.4355, 0.1636, 0.3148, 0.5718, 0.3214, 0.5804, 0.322, 0.5816, 0.3342, 0.5816, 0.3343, 0.5684, 0.3149, 0.5684, 0.4595, 0.3733, 0.4595, 0.3784, 0.4577, 0.3783, 0.4513, 0.3783, 0.4446, 0.3787, 0.3977, 0.3822, 0.3911, 0.3829, 0.3885, 0.3833, 0.3885, 0.3682, 0.3919, 0.3687, 0.3985, 0.3694, 0.4454, 0.373, 0.4521, 0.3733, 0.4585, 0.3734, 0.4693, 0.392, 0.4695, 0.3921, 0.4762, 0.3941, 0.4845, 0.3955, 0.4938, 0.3961, 0.5193, 0.3961, 0.5285, 0.3955, 0.5318, 0.395, 0.5314, 0.3956, 0.5285, 0.4008, 0.5179, 0.422, 0.5155, 0.4273, 0.5137, 0.4322, 0.5127, 0.4363, 0.5125, 0.4396, 0.513, 0.442, 0.5143, 0.4431, 0.5212, 0.4447, 0.6115, 0.4908, 0.3885, 0.4908, 0.3885, 0.3999, 0.3938, 0.3999, 0.4006, 0.3995, 0.4474, 0.3959, 0.4541, 0.3953, 0.4603, 0.3943, 0.4655, 0.3932, 0.8499, 0.5654, 0.85, 0.5656, 0.875, 0.5656, 0.875, 0.5654, 0.5334, 0.1805, 0.5334, 0.1667, 0.4666, 0.1667, 0.4666, 0.1805, 0.8133, 0.5873, 0.8133, 0.5833, 0.7917, 0.5833, 0.7917, 0.5873, 0.8065, 0.5873, 0.7188, 0.8356, 0.7188, 0.8758, 0.75, 0.8758, 0.75, 0.8356, 0.7893, 0.5833, 0.7893, 0.5873, 0.7917, 0.5873, 0.7917, 0.5833, 0.625, 0.8356, 0.625, 0.8758, 0.6562, 0.8758, 0.6562, 0.8356, 0.6562, 0.8356, 0.6562, 0.8758, 0.6875, 0.8758, 0.6875, 0.8356, 0.2188, 0.8356, 0.2188, 0.8758, 0.25, 0.8758, 0.25, 0.8356, 0.7812, 0.8356, 0.7812, 0.8758, 0.8125, 0.8758, 0.8125, 0.8356, 0.75, 0.8356, 0.75, 0.8758, 0.7812, 0.8758, 0.7812, 0.8356, 0.8438, 0.8356, 0.8438, 0.8758, 0.875, 0.8758, 0.875, 0.8356, 0.4688, 0.8356, 0.4688, 0.8758, 0.5, 0.8758, 0.5, 0.8356, 0.1562, 0.8356, 0.1562, 0.8758, 0.1875, 0.8758, 0.1875, 0.8356, 0.5, 0.8356, 0.5, 0.8758, 0.5312, 0.8758, 0.5312, 0.8356, 0.0625, 0.8758, 0.0625, 0.8654, 0.05597, 0.8758, 0.875, 0.8356, 0.875, 0.8758, 0.9062, 0.8758, 0.9062, 0.8356, 0.4062, 0.8356, 0.4062, 0.8758, 0.4375, 0.8758, 0.4375, 0.8356, 0.9062, 0.8356, 0.9062, 0.8758, 0.9375, 0.8758, 0.9375, 0.8654, 0.9294, 0.8446, 0.9294, 0.8356, 0.5938, 0.8356, 0.5938, 0.8758, 0.625, 0.8758, 0.625, 0.8356, 0.09375, 0.8356, 0.09375, 0.8758, 0.125, 0.8758, 0.125, 0.8356, 0.1875, 0.8356, 0.1875, 0.8758, 0.2188, 0.8758, 0.2188, 0.8356, 0.5625, 0.8356, 0.5625, 0.8758, 0.5938, 0.8758, 0.5938, 0.8356, 0.375, 0.8356, 0.375, 0.8758, 0.4062, 0.8758, 0.4062, 0.8356, 0.3125, 0.8356, 0.3125, 0.8758, 0.3438, 0.8758, 0.3438, 0.8356, 0.8125, 0.8356, 0.8125, 0.8758, 0.8438, 0.8758, 0.8438, 0.8356, 0.25, 0.8356, 0.25, 0.8758, 0.2812, 0.8758, 0.2812, 0.8356, 0.6875, 0.8356, 0.6875, 0.8758, 0.7188, 0.8758, 0.7188, 0.8356, 0.4375, 0.8356, 0.4375, 0.8758, 0.4688, 0.8758, 0.4688, 0.8356, 0.0625, 0.8654, 0.0625, 0.8758, 0.09375, 0.8758, 0.09375, 0.8356, 0.07056, 0.8356, 0.07056, 0.8446, 0.2812, 0.8356, 0.2812, 0.8758, 0.3125, 0.8758, 0.3125, 0.8356, 0.9375, 0.8654, 0.9375, 0.8758, 0.944, 0.8758, 0.5312, 0.8356, 0.5312, 0.8758, 0.5625, 0.8758, 0.5625, 0.8356, 0.7137, 0.5833, 0.7176, 0.5741, 0.7211, 0.5695, 0.7083, 0.5695, 0.7083, 0.5833, 0.125, 0.8356, 0.125, 0.8758, 0.1562, 0.8758, 0.1562, 0.8356, 0.3438, 0.8356, 0.3438, 0.8758, 0.375, 0.8758, 0.375, 0.8356])
me_cube.use_remesh_preserve_volume = False
me_cube.use_remesh_preserve_attributes = False
me_cube.use_mirror_vertex_groups = False
me_cube.update()

# ---- objects
ob_mur = bpy.data.objects.new('Mur', me_cube)

# ---- transforms, parenting, visibility, modifiers, constraints
ob_mur.location = (0.0, 2.627, 5.155)
ob_mur.scale = (1.245, 1.245, 1.245)
ob_mur.lock_rotations_4d = False
ob_mur.empty_display_type = 'ARROWS'
ob_mur.lineart.crease_threshold = 0.0
_m = ob_mur.modifiers.new('Auto Smooth', 'NODES')
_m.node_group = ng_auto_smooth
_gi = [s.identifier for s in ng_auto_smooth.interface.items_tree if s.item_type == 'SOCKET' and s.in_out == 'INPUT']
_m[_gi[1]] = 0.5236  # Angle

# ---- collection membership
col_collection.objects.link(ob_mur)

# ---- scene / render settings (as saved in the file)
scene.frame_start = 1; scene.frame_end = 250; scene.frame_set(1)
scene.render.engine = 'BLENDER_EEVEE_NEXT'
scene.cycles.use_denoising = False
scene.cycles.samples = 128
scene.cycles.sampling_pattern = 'TABULATED_SOBOL'
scene.cycles.use_adaptive_sampling = False
scene.cycles.use_light_tree = False
scene.eevee.use_raytracing = True
scene.view_settings.view_transform = 'Filmic'
bpy.context.view_layer.update()

# ---- added for rendering (the .blend has no active camera and no usable light): camera, sun
cam_auto = bpy.data.cameras.new('AutoCamera')
cam_auto.lens = 50.0
cam_auto.sensor_width = 36.0
cam_auto.clip_end = 1000.0
ob_auto_camera = bpy.data.objects.new('AutoCamera', cam_auto)
scene.collection.objects.link(ob_auto_camera)
ob_auto_camera.location = (16.7675, -17.4944, 18.569)
ob_auto_camera.rotation_euler = (1.09748, -7.21219e-08, 0.694738)
scene.camera = ob_auto_camera
light_auto_sun = bpy.data.lights.new('AutoSun', 'SUN')
light_auto_sun.energy = 3.0
light_auto_sun.angle = 0.0523599
ob_auto_sun = bpy.data.objects.new('AutoSun', light_auto_sun)
scene.collection.objects.link(ob_auto_sun)
ob_auto_sun.rotation_euler = (0.872665, 0.174533, 0.523599)
bpy.context.view_layer.update()
